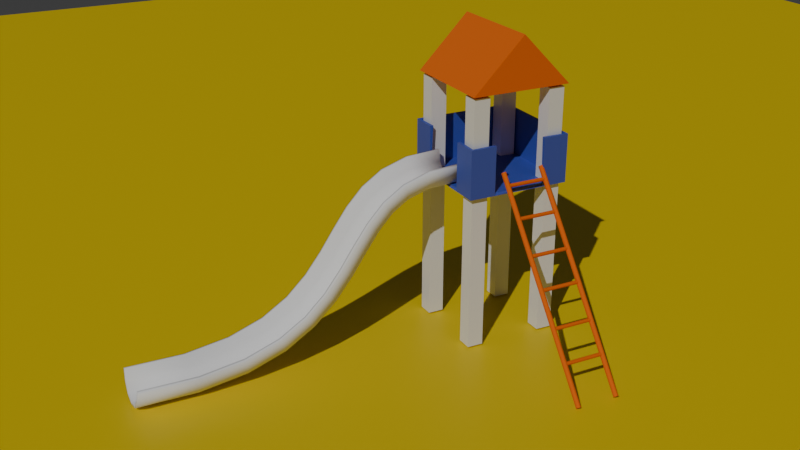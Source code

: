 # Source: Slide.blend  (saved by Blender 4.5.91; exported with 4.5.12 LTS)
import bpy
from mathutils import Matrix  # noqa: F401  (used for matrix-valued properties, if any)

bpy.ops.wm.read_factory_settings(use_empty=True)
scene = bpy.context.scene
scene.name = 'Scene'

# ---- collections
col_collection = bpy.data.collections.new('Collection'); scene.collection.children.link(col_collection)

# ---- materials (node trees are filled in below, after node groups)
mat_material_004 = bpy.data.materials.new('Material.004')
mat_material_003 = bpy.data.materials.new('Material.003')
mat_material_002 = bpy.data.materials.new('Material.002')
mat_material_001 = bpy.data.materials.new('Material.001')

# ---- material node trees
mat_material_004.use_nodes = True; mat_material_004.node_tree.nodes.clear()
_N = mat_material_004.node_tree.nodes; _L = mat_material_004.node_tree.links
n0 = _N.new('ShaderNodeBsdfPrincipled'); n0.name = 'Principled BSDF'; n0.location = (-200, 100)
n0.inputs[2].default_value = 0.314
n1 = _N.new('ShaderNodeOutputMaterial'); n1.name = 'Material Output'; n1.location = (200, 100)
_L.new(n0.outputs[0], n1.inputs[0])
n1.is_active_output = True
mat_material_003.use_nodes = True; mat_material_003.node_tree.nodes.clear()
_N = mat_material_003.node_tree.nodes; _L = mat_material_003.node_tree.links
n0 = _N.new('ShaderNodeBsdfPrincipled'); n0.name = 'Principled BSDF'; n0.location = (-200, 100)
n0.inputs[0].default_value = (0.04848, 0.08716, 0.45, 1.0)
n1 = _N.new('ShaderNodeOutputMaterial'); n1.name = 'Material Output'; n1.location = (200, 100)
_L.new(n0.outputs[0], n1.inputs[0])
n1.is_active_output = True
mat_material_002.use_nodes = True; mat_material_002.node_tree.nodes.clear()
_N = mat_material_002.node_tree.nodes; _L = mat_material_002.node_tree.links
n0 = _N.new('ShaderNodeBsdfPrincipled'); n0.name = 'Principled BSDF'; n0.location = (-200, 100)
n0.inputs[0].default_value = (0.8001, 0.1396, 0.001131, 1.0)
n0.inputs[2].default_value = 1.0
n1 = _N.new('ShaderNodeOutputMaterial'); n1.name = 'Material Output'; n1.location = (200, 100)
_L.new(n0.outputs[0], n1.inputs[0])
n1.is_active_output = True
mat_material_001.use_nodes = True; mat_material_001.node_tree.nodes.clear()
_N = mat_material_001.node_tree.nodes; _L = mat_material_001.node_tree.links
n0 = _N.new('ShaderNodeBsdfPrincipled'); n0.name = 'Principled BSDF'; n0.location = (-200, 100)
n0.inputs[0].default_value = (0.8012, 0.5864, 0.0, 1.0)
n1 = _N.new('ShaderNodeOutputMaterial'); n1.name = 'Material Output'; n1.location = (200, 100)
_L.new(n0.outputs[0], n1.inputs[0])
n1.is_active_output = True

# ---- world
world_world = bpy.data.worlds.new('World'); scene.world = world_world
world_world.use_nodes = True; world_world.node_tree.nodes.clear()
_N = world_world.node_tree.nodes; _L = world_world.node_tree.links
n0 = _N.new('ShaderNodeOutputWorld'); n0.name = 'World Output'; n0.location = (200, 100)
n1 = _N.new('ShaderNodeBackground'); n1.name = 'Background'; n1.location = (-200, 100)
n1.inputs[0].default_value = (0.05088, 0.05088, 0.05088, 1.0)
_L.new(n1.outputs[0], n0.inputs[0])
n0.is_active_output = True
world_world.color = (0.05088, 0.05088, 0.05088)
world_world.sun_shadow_jitter_overblur = 0.0

# ---- cameras
cam_camera = bpy.data.cameras.new('Camera')

# ---- lights
light_sun_001 = bpy.data.lights.new('Sun.001', 'SUN')
light_sun_001.energy = 2.0

# ---- meshes
me_cube = bpy.data.meshes.new('Cube')
me_cube.from_pydata([(1.0, 1.0, 24.24), (1.0, 1.0, -7.292), (1.0, -1.0, 24.24), (1.0, -1.0, -7.292), (-1.0, 1.0, 24.24), (-1.0, 1.0, -7.292), (-1.0, -1.0, 24.24), (-1.0, -1.0, -7.292), (11.0, 1.0, 24.24), (11.0, 1.0, -7.292), (11.0, -1.0, 24.24), (11.0, -1.0, -7.292), (9.0, 1.0, 24.24), (9.0, 1.0, -7.292), (9.0, -1.0, 24.24), (9.0, -1.0, -7.292), (1.0, 11.0, 24.24), (1.0, 11.0, -7.292), (1.0, 9.0, 24.24), (1.0, 9.0, -7.292), (-1.0, 11.0, 24.24), (-1.0, 11.0, -7.292), (-1.0, 9.0, 24.24), (-1.0, 9.0, -7.292), (11.0, 11.0, 24.24), (11.0, 11.0, -7.292), (11.0, 9.0, 24.24), (11.0, 9.0, -7.292), (9.0, 11.0, 24.24), (9.0, 11.0, -7.292), (9.0, 9.0, 24.24), (9.0, 9.0, -7.292)], [], [(0, 4, 6, 2), (3, 2, 6, 7), (7, 6, 4, 5), (5, 1, 3, 7), (1, 0, 2, 3), (5, 4, 0, 1), (8, 12, 14, 10), (11, 10, 14, 15), (15, 14, 12, 13), (13, 9, 11, 15), (9, 8, 10, 11), (13, 12, 8, 9), (16, 20, 22, 18), (19, 18, 22, 23), (23, 22, 20, 21), (21, 17, 19, 23), (17, 16, 18, 19), (21, 20, 16, 17), (24, 28, 30, 26), (27, 26, 30, 31), (31, 30, 28, 29), (29, 25, 27, 31), (25, 24, 26, 27), (29, 28, 24, 25)])
_uv = me_cube.uv_layers.new(name='UVMap')
_uv.uv.foreach_set('vector', [0.625, 0.5, 0.875, 0.5, 0.875, 0.75, 0.625, 0.75, 0.375, 0.75, 0.625, 0.75, 0.625, 1.0, 0.375, 1.0, 0.375, 0.0, 0.625, 0.0, 0.625, 0.25, 0.375, 0.25, 0.125, 0.5, 0.375, 0.5, 0.375, 0.75, 0.125, 0.75, 0.375, 0.5, 0.625, 0.5, 0.625, 0.75, 0.375, 0.75, 0.375, 0.25, 0.625, 0.25, 0.625, 0.5, 0.375, 0.5, 0.625, 0.5, 0.875, 0.5, 0.875, 0.75, 0.625, 0.75, 0.375, 0.75, 0.625, 0.75, 0.625, 1.0, 0.375, 1.0, 0.375, 0.0, 0.625, 0.0, 0.625, 0.25, 0.375, 0.25, 0.125, 0.5, 0.375, 0.5, 0.375, 0.75, 0.125, 0.75, 0.375, 0.5, 0.625, 0.5, 0.625, 0.75, 0.375, 0.75, 0.375, 0.25, 0.625, 0.25, 0.625, 0.5, 0.375, 0.5, 0.625, 0.5, 0.875, 0.5, 0.875, 0.75, 0.625, 0.75, 0.375, 0.75, 0.625, 0.75, 0.625, 1.0, 0.375, 1.0, 0.375, 0.0, 0.625, 0.0, 0.625, 0.25, 0.375, 0.25, 0.125, 0.5, 0.375, 0.5, 0.375, 0.75, 0.125, 0.75, 0.375, 0.5, 0.625, 0.5, 0.625, 0.75, 0.375, 0.75, 0.375, 0.25, 0.625, 0.25, 0.625, 0.5, 0.375, 0.5, 0.625, 0.5, 0.875, 0.5, 0.875, 0.75, 0.625, 0.75, 0.375, 0.75, 0.625, 0.75, 0.625, 1.0, 0.375, 1.0, 0.375, 0.0, 0.625, 0.0, 0.625, 0.25, 0.375, 0.25, 0.125, 0.5, 0.375, 0.5, 0.375, 0.75, 0.125, 0.75, 0.375, 0.5, 0.625, 0.5, 0.625, 0.75, 0.375, 0.75, 0.375, 0.25, 0.625, 0.25, 0.625, 0.5, 0.375, 0.5])
me_cube.materials.append(mat_material_004)
me_cube.use_mirror_vertex_groups = False
me_cube.update()
me_cube_001 = bpy.data.meshes.new('Cube.001')
me_cube_001.from_pydata([(-1.549, -1.549, 10.36), (-1.549, -1.549, 17.64), (-1.549, 11.55, 10.36), (-1.549, 11.55, 17.64), (11.55, -1.549, 10.36), (11.55, -1.549, 17.64), (11.55, 11.55, 10.36), (11.55, 11.55, 17.64), (8.274, 11.55, 10.36), (5.0, 11.55, 10.36), (1.726, 11.55, 10.36), (1.726, 11.55, 17.64), (5.0, 11.55, 17.64), (8.274, 11.55, 17.64), (1.726, -1.549, 10.36), (5.0, -1.549, 10.36), (8.274, -1.549, 10.36), (8.274, -1.549, 17.64), (1.726, -1.549, 17.64), (-1.549, 8.274, 10.36), (-1.549, 5.0, 10.36), (-1.549, 1.726, 10.36), (-1.549, 1.726, 17.64), (-1.549, 5.0, 17.64), (-1.549, 8.274, 17.64), (11.55, 1.726, 10.36), (11.55, 5.0, 10.36), (11.55, 8.274, 10.36), (11.55, 8.274, 17.64), (11.55, 1.726, 17.64), (1.726, 8.274, 10.36), (1.726, 5.0, 10.36), (1.726, 1.726, 10.36), (5.0, 8.274, 10.36), (5.0, 5.0, 10.36), (5.0, 1.726, 10.36), (8.274, 8.274, 10.36), (8.274, 5.0, 10.36), (8.274, 1.726, 10.36), (-1.301, -1.301, 10.6), (-1.245, -1.245, 17.64), (-1.301, 11.3, 10.6), (-1.245, 11.24, 17.64), (11.3, -1.301, 10.6), (11.24, -1.245, 17.64), (11.3, 11.3, 10.6), (11.24, 11.24, 17.64), (8.274, 11.24, 10.66), (5.0, 11.24, 10.66), (1.726, 11.24, 10.66), (1.726, 11.12, 17.64), (5.0, 11.12, 17.64), (8.274, 11.12, 17.64), (1.726, -1.357, 10.74), (5.0, -1.549, 10.79), (8.274, -1.357, 10.74), (8.274, -1.119, 17.64), (1.726, -1.119, 17.64), (-1.245, 8.274, 10.66), (-1.245, 5.0, 10.66), (-1.245, 1.726, 10.66), (-1.119, 1.726, 17.64), (-1.119, 5.0, 17.64), (-1.119, 8.274, 17.64), (11.36, 1.726, 10.74), (11.55, 5.0, 10.79), (11.36, 8.274, 10.74), (11.12, 8.274, 17.64), (11.12, 1.726, 17.64), (1.726, 8.274, 10.79), (1.726, 5.0, 10.79), (1.726, 1.726, 10.79), (5.0, 8.274, 10.79), (5.0, 5.0, 10.79), (5.0, 1.726, 10.79), (8.274, 8.274, 10.79), (8.274, 5.0, 10.79), (8.274, 1.726, 10.79)], [], [(19, 24, 3, 2), (8, 13, 7, 6), (25, 29, 5, 4), (14, 18, 1, 0), (38, 25, 4, 16), (21, 32, 14, 0), (32, 35, 15, 14), (35, 38, 16, 15), (4, 5, 17, 16), (2, 3, 11, 10), (10, 11, 12, 9), (9, 12, 13, 8), (9, 8, 36, 33), (33, 36, 37, 34), (34, 37, 38, 35), (10, 9, 33, 30), (30, 33, 34, 31), (31, 34, 35, 32), (2, 10, 30, 19), (19, 30, 31, 20), (20, 31, 32, 21), (8, 6, 27, 36), (36, 27, 26, 37), (37, 26, 25, 38), (6, 7, 28, 27), (0, 1, 22, 21), (21, 22, 23, 20), (20, 23, 24, 19), (58, 41, 42, 63), (47, 45, 46, 52), (64, 43, 44, 68), (53, 39, 40, 57), (77, 55, 43, 64), (60, 39, 53, 71), (71, 53, 54, 74), (74, 54, 55, 77), (43, 55, 56, 44), (41, 49, 50, 42), (49, 48, 51, 50), (48, 47, 52, 51), (48, 72, 75, 47), (72, 73, 76, 75), (73, 74, 77, 76), (49, 69, 72, 48), (69, 70, 73, 72), (70, 71, 74, 73), (41, 58, 69, 49), (58, 59, 70, 69), (59, 60, 71, 70), (47, 75, 66, 45), (75, 76, 65, 66), (76, 77, 64, 65), (45, 66, 67, 46), (39, 60, 61, 40), (60, 59, 62, 61), (59, 58, 63, 62), (3, 24, 63, 42), (7, 13, 52, 46), (5, 29, 68, 44), (1, 18, 57, 40), (11, 3, 42, 50), (12, 11, 50, 51), (13, 12, 51, 52), (14, 15, 54, 53), (15, 16, 55, 54), (17, 5, 44, 56), (16, 17, 56, 55), (18, 14, 53, 57), (22, 1, 40, 61), (23, 22, 61, 62), (24, 23, 62, 63), (25, 26, 65, 64), (26, 27, 66, 65), (28, 7, 46, 67), (27, 28, 67, 66), (29, 25, 64, 68)])
_uv = me_cube_001.uv_layers.new(name='UVMap')
_uv.uv.foreach_set('vector', [0.375, 0.1875, 0.625, 0.1875, 0.625, 0.25, 0.375, 0.25, 0.375, 0.4375, 0.625, 0.4375, 0.625, 0.5, 0.375, 0.5, 0.375, 0.6875, 0.625, 0.6875, 0.625, 0.75, 0.375, 0.75, 0.375, 0.9375, 0.625, 0.9375, 0.625, 1.0, 0.375, 1.0, 0.3125, 0.6875, 0.375, 0.6875, 0.375, 0.75, 0.3125, 0.75, 0.125, 0.6875, 0.1875, 0.6875, 0.1875, 0.75, 0.125, 0.75, 0.1875, 0.6875, 0.25, 0.6875, 0.25, 0.75, 0.1875, 0.75, 0.25, 0.6875, 0.3125, 0.6875, 0.3125, 0.75, 0.25, 0.75, 0.375, 0.75, 0.625, 0.75, 0.625, 0.8125, 0.375, 0.8125, 0.375, 0.25, 0.625, 0.25, 0.625, 0.3125, 0.375, 0.3125, 0.375, 0.3125, 0.625, 0.3125, 0.625, 0.375, 0.375, 0.375, 0.375, 0.375, 0.625, 0.375, 0.625, 0.4375, 0.375, 0.4375, 0.25, 0.5, 0.3125, 0.5, 0.3125, 0.5625, 0.25, 0.5625, 0.25, 0.5625, 0.3125, 0.5625, 0.3125, 0.625, 0.25, 0.625, 0.25, 0.625, 0.3125, 0.625, 0.3125, 0.6875, 0.25, 0.6875, 0.1875, 0.5, 0.25, 0.5, 0.25, 0.5625, 0.1875, 0.5625, 0.1875, 0.5625, 0.25, 0.5625, 0.25, 0.625, 0.1875, 0.625, 0.1875, 0.625, 0.25, 0.625, 0.25, 0.6875, 0.1875, 0.6875, 0.125, 0.5, 0.1875, 0.5, 0.1875, 0.5625, 0.125, 0.5625, 0.125, 0.5625, 0.1875, 0.5625, 0.1875, 0.625, 0.125, 0.625, 0.125, 0.625, 0.1875, 0.625, 0.1875, 0.6875, 0.125, 0.6875, 0.3125, 0.5, 0.375, 0.5, 0.375, 0.5625, 0.3125, 0.5625, 0.3125, 0.5625, 0.375, 0.5625, 0.375, 0.625, 0.3125, 0.625, 0.3125, 0.625, 0.375, 0.625, 0.375, 0.6875, 0.3125, 0.6875, 0.375, 0.5, 0.625, 0.5, 0.625, 0.5625, 0.375, 0.5625, 0.375, 0.0, 0.625, 0.0, 0.625, 0.0625, 0.375, 0.0625, 0.375, 0.0625, 0.625, 0.0625, 0.625, 0.125, 0.375, 0.125, 0.375, 0.125, 0.625, 0.125, 0.625, 0.1875, 0.375, 0.1875, 0.375, 0.1875, 0.375, 0.25, 0.625, 0.25, 0.625, 0.1875, 0.375, 0.4375, 0.375, 0.5, 0.625, 0.5, 0.625, 0.4375, 0.375, 0.6875, 0.375, 0.75, 0.625, 0.75, 0.625, 0.6875, 0.375, 0.9375, 0.375, 1.0, 0.625, 1.0, 0.625, 0.9375, 0.3125, 0.6875, 0.3125, 0.75, 0.375, 0.75, 0.375, 0.6875, 0.125, 0.6875, 0.125, 0.75, 0.1875, 0.75, 0.1875, 0.6875, 0.1875, 0.6875, 0.1875, 0.75, 0.25, 0.75, 0.25, 0.6875, 0.25, 0.6875, 0.25, 0.75, 0.3125, 0.75, 0.3125, 0.6875, 0.375, 0.75, 0.375, 0.8125, 0.625, 0.8125, 0.625, 0.75, 0.375, 0.25, 0.375, 0.3125, 0.625, 0.3125, 0.625, 0.25, 0.375, 0.3125, 0.375, 0.375, 0.625, 0.375, 0.625, 0.3125, 0.375, 0.375, 0.375, 0.4375, 0.625, 0.4375, 0.625, 0.375, 0.25, 0.5, 0.25, 0.5625, 0.3125, 0.5625, 0.3125, 0.5, 0.25, 0.5625, 0.25, 0.625, 0.3125, 0.625, 0.3125, 0.5625, 0.25, 0.625, 0.25, 0.6875, 0.3125, 0.6875, 0.3125, 0.625, 0.1875, 0.5, 0.1875, 0.5625, 0.25, 0.5625, 0.25, 0.5, 0.1875, 0.5625, 0.1875, 0.625, 0.25, 0.625, 0.25, 0.5625, 0.1875, 0.625, 0.1875, 0.6875, 0.25, 0.6875, 0.25, 0.625, 0.125, 0.5, 0.125, 0.5625, 0.1875, 0.5625, 0.1875, 0.5, 0.125, 0.5625, 0.125, 0.625, 0.1875, 0.625, 0.1875, 0.5625, 0.125, 0.625, 0.125, 0.6875, 0.1875, 0.6875, 0.1875, 0.625, 0.3125, 0.5, 0.3125, 0.5625, 0.375, 0.5625, 0.375, 0.5, 0.3125, 0.5625, 0.3125, 0.625, 0.375, 0.625, 0.375, 0.5625, 0.3125, 0.625, 0.3125, 0.6875, 0.375, 0.6875, 0.375, 0.625, 0.375, 0.5, 0.375, 0.5625, 0.625, 0.5625, 0.625, 0.5, 0.375, 0.0, 0.375, 0.0625, 0.625, 0.0625, 0.625, 0.0, 0.375, 0.0625, 0.375, 0.125, 0.625, 0.125, 0.625, 0.0625, 0.375, 0.125, 0.375, 0.1875, 0.625, 0.1875, 0.625, 0.125, 0.625, 0.25, 0.625, 0.1875, 0.625, 0.1875, 0.625, 0.25, 0.625, 0.5, 0.625, 0.4375, 0.625, 0.4375, 0.625, 0.5, 0.625, 0.75, 0.625, 0.6875, 0.625, 0.6875, 0.625, 0.75, 0.625, 1.0, 0.625, 0.9375, 0.625, 0.9375, 0.625, 1.0, 0.625, 0.3125, 0.625, 0.25, 0.625, 0.25, 0.625, 0.3125, 0.625, 0.375, 0.625, 0.3125, 0.625, 0.3125, 0.625, 0.375, 0.625, 0.4375, 0.625, 0.375, 0.625, 0.375, 0.625, 0.4375, 0.1875, 0.75, 0.25, 0.75, 0.25, 0.75, 0.1875, 0.75, 0.25, 0.75, 0.3125, 0.75, 0.3125, 0.75, 0.25, 0.75, 0.625, 0.8125, 0.625, 0.75, 0.625, 0.75, 0.625, 0.8125, 0.375, 0.8125, 0.625, 0.8125, 0.625, 0.8125, 0.375, 0.8125, 0.625, 0.9375, 0.375, 0.9375, 0.375, 0.9375, 0.625, 0.9375, 0.625, 0.0625, 0.625, 0.0, 0.625, 0.0, 0.625, 0.0625, 0.625, 0.125, 0.625, 0.0625, 0.625, 0.0625, 0.625, 0.125, 0.625, 0.1875, 0.625, 0.125, 0.625, 0.125, 0.625, 0.1875, 0.375, 0.6875, 0.375, 0.625, 0.375, 0.625, 0.375, 0.6875, 0.375, 0.625, 0.375, 0.5625, 0.375, 0.5625, 0.375, 0.625, 0.625, 0.5625, 0.625, 0.5, 0.625, 0.5, 0.625, 0.5625, 0.375, 0.5625, 0.625, 0.5625, 0.625, 0.5625, 0.375, 0.5625, 0.625, 0.6875, 0.375, 0.6875, 0.375, 0.6875, 0.625, 0.6875])
me_cube_001.materials.append(mat_material_003)
me_cube_001.update()
me_cube_002 = bpy.data.meshes.new('Cube.002')
me_cube_002.from_pydata([(-1.0, -1.0, -1.0), (-1.0, 1.0, -1.0), (0.0, 1.0, 1.0), (1.0, -1.0, -1.0), (0.0, -1.0, 1.0), (1.0, 1.0, -1.0)], [], [(0, 4, 2, 1), (1, 2, 5), (5, 2, 4, 3), (3, 4, 0), (1, 5, 3, 0)])
_uv = me_cube_002.uv_layers.new(name='UVMap')
_uv.uv.foreach_set('vector', [0.375, 0.0, 0.625, 0.0, 0.75, 0.375, 0.375, 0.25, 0.375, 0.25, 0.75, 0.375, 0.375, 0.5, 0.375, 0.5, 0.75, 0.375, 0.75, 0.875, 0.375, 0.75, 0.375, 0.75, 0.75, 0.875, 0.375, 1.0, 0.125, 0.5, 0.375, 0.5, 0.375, 0.75, 0.125, 0.75])
me_cube_002.materials.append(mat_material_002)
me_cube_002.update()
me_cylinder = bpy.data.meshes.new('Cylinder')
me_cylinder.from_pydata([(0.0, 0.2308, -10.15), (0.0, 0.2308, 10.15), (0.04502, 0.2263, -10.15), (0.04502, 0.2263, 10.15), (0.08831, 0.2132, -10.15), (0.08831, 0.2132, 10.15), (0.1282, 0.1919, -10.15), (0.1282, 0.1919, 10.15), (0.1632, 0.1632, -10.15), (0.1632, 0.1632, 10.15), (0.1919, 0.1282, -10.15), (0.1919, 0.1282, 10.15), (0.2132, 0.08831, -10.15), (0.2132, 0.08831, 10.15), (0.2263, 0.04502, -10.15), (0.2263, 0.04502, 10.15), (0.2308, 0.0, -10.15), (0.2308, 0.0, 10.15), (0.2263, -0.04502, -10.15), (0.2263, -0.04502, 10.15), (0.2132, -0.08831, -10.15), (0.2132, -0.08831, 10.15), (0.1919, -0.1282, -10.15), (0.1919, -0.1282, 10.15), (0.1632, -0.1632, -10.15), (0.1632, -0.1632, 10.15), (0.1282, -0.1919, -10.15), (0.1282, -0.1919, 10.15), (0.08831, -0.2132, -10.15), (0.08831, -0.2132, 10.15), (0.04502, -0.2263, -10.15), (0.04502, -0.2263, 10.15), (0.0, -0.2308, -10.15), (0.0, -0.2308, 10.15), (-0.04502, -0.2263, -10.15), (-0.04502, -0.2263, 10.15), (-0.08831, -0.2132, -10.15), (-0.08831, -0.2132, 10.15), (-0.1282, -0.1919, -10.15), (-0.1282, -0.1919, 10.15), (-0.1632, -0.1632, -10.15), (-0.1632, -0.1632, 10.15), (-0.1919, -0.1282, -10.15), (-0.1919, -0.1282, 10.15), (-0.2132, -0.08831, -10.15), (-0.2132, -0.08831, 10.15), (-0.2263, -0.04502, -10.15), (-0.2263, -0.04502, 10.15), (-0.2308, 0.0, -10.15), (-0.2308, 0.0, 10.15), (-0.2263, 0.04502, -10.15), (-0.2263, 0.04502, 10.15), (-0.2132, 0.08831, -10.15), (-0.2132, 0.08831, 10.15), (-0.1919, 0.1282, -10.15), (-0.1919, 0.1282, 10.15), (-0.1632, 0.1632, -10.15), (-0.1632, 0.1632, 10.15), (-0.1282, 0.1919, -10.15), (-0.1282, 0.1919, 10.15), (-0.08831, 0.2132, -10.15), (-0.08831, 0.2132, 10.15), (-0.04502, 0.2263, -10.15), (-0.04502, 0.2263, 10.15), (0.0, -4.364, -10.15), (0.0, -4.364, 10.15), (0.04502, -4.36, -10.15), (0.04502, -4.36, 10.15), (0.08831, -4.347, -10.15), (0.08831, -4.347, 10.15), (0.1282, -4.326, -10.15), (0.1282, -4.326, 10.15), (0.1632, -4.297, -10.15), (0.1632, -4.297, 10.15), (0.1919, -4.262, -10.15), (0.1919, -4.262, 10.15), (0.2132, -4.222, -10.15), (0.2132, -4.222, 10.15), (0.2263, -4.179, -10.15), (0.2263, -4.179, 10.15), (0.2308, -4.134, -10.15), (0.2308, -4.134, 10.15), (0.2263, -4.089, -10.15), (0.2263, -4.089, 10.15), (0.2132, -4.045, -10.15), (0.2132, -4.045, 10.15), (0.1919, -4.006, -10.15), (0.1919, -4.006, 10.15), (0.1632, -3.971, -10.15), (0.1632, -3.971, 10.15), (0.1282, -3.942, -10.15), (0.1282, -3.942, 10.15), (0.08831, -3.921, -10.15), (0.08831, -3.921, 10.15), (0.04502, -3.907, -10.15), (0.04502, -3.907, 10.15), (0.0, -3.903, -10.15), (0.0, -3.903, 10.15), (-0.04502, -3.907, -10.15), (-0.04502, -3.907, 10.15), (-0.08831, -3.921, -10.15), (-0.08831, -3.921, 10.15), (-0.1282, -3.942, -10.15), (-0.1282, -3.942, 10.15), (-0.1632, -3.971, -10.15), (-0.1632, -3.971, 10.15), (-0.1919, -4.006, -10.15), (-0.1919, -4.006, 10.15), (-0.2132, -4.045, -10.15), (-0.2132, -4.045, 10.15), (-0.2263, -4.089, -10.15), (-0.2263, -4.089, 10.15), (-0.2308, -4.134, -10.15), (-0.2308, -4.134, 10.15), (-0.2263, -4.179, -10.15), (-0.2263, -4.179, 10.15), (-0.2132, -4.222, -10.15), (-0.2132, -4.222, 10.15), (-0.1919, -4.262, -10.15), (-0.1919, -4.262, 10.15), (-0.1632, -4.297, -10.15), (-0.1632, -4.297, 10.15), (-0.1282, -4.326, -10.15), (-0.1282, -4.326, 10.15), (-0.08831, -4.347, -10.15), (-0.08831, -4.347, 10.15), (-0.04502, -4.36, -10.15), (-0.04502, -4.36, 10.15)], [], [(0, 1, 3, 2), (2, 3, 5, 4), (4, 5, 7, 6), (6, 7, 9, 8), (8, 9, 11, 10), (10, 11, 13, 12), (12, 13, 15, 14), (14, 15, 17, 16), (16, 17, 19, 18), (18, 19, 21, 20), (20, 21, 23, 22), (22, 23, 25, 24), (24, 25, 27, 26), (26, 27, 29, 28), (28, 29, 31, 30), (30, 31, 33, 32), (32, 33, 35, 34), (34, 35, 37, 36), (36, 37, 39, 38), (38, 39, 41, 40), (40, 41, 43, 42), (42, 43, 45, 44), (44, 45, 47, 46), (46, 47, 49, 48), (48, 49, 51, 50), (50, 51, 53, 52), (52, 53, 55, 54), (54, 55, 57, 56), (56, 57, 59, 58), (58, 59, 61, 60), (3, 1, 63, 61, 59, 57, 55, 53, 51, 49, 47, 45, 43, 41, 39, 37, 35, 33, 31, 29, 27, 25, 23, 21, 19, 17, 15, 13, 11, 9, 7, 5), (60, 61, 63, 62), (62, 63, 1, 0), (0, 2, 4, 6, 8, 10, 12, 14, 16, 18, 20, 22, 24, 26, 28, 30, 32, 34, 36, 38, 40, 42, 44, 46, 48, 50, 52, 54, 56, 58, 60, 62), (64, 66, 67, 65), (66, 68, 69, 67), (68, 70, 71, 69), (70, 72, 73, 71), (72, 74, 75, 73), (74, 76, 77, 75), (76, 78, 79, 77), (78, 80, 81, 79), (80, 82, 83, 81), (82, 84, 85, 83), (84, 86, 87, 85), (86, 88, 89, 87), (88, 90, 91, 89), (90, 92, 93, 91), (92, 94, 95, 93), (94, 96, 97, 95), (96, 98, 99, 97), (98, 100, 101, 99), (100, 102, 103, 101), (102, 104, 105, 103), (104, 106, 107, 105), (106, 108, 109, 107), (108, 110, 111, 109), (110, 112, 113, 111), (112, 114, 115, 113), (114, 116, 117, 115), (116, 118, 119, 117), (118, 120, 121, 119), (120, 122, 123, 121), (122, 124, 125, 123), (67, 69, 71, 73, 75, 77, 79, 81, 83, 85, 87, 89, 91, 93, 95, 97, 99, 101, 103, 105, 107, 109, 111, 113, 115, 117, 119, 121, 123, 125, 127, 65), (124, 126, 127, 125), (126, 64, 65, 127), (64, 126, 124, 122, 120, 118, 116, 114, 112, 110, 108, 106, 104, 102, 100, 98, 96, 94, 92, 90, 88, 86, 84, 82, 80, 78, 76, 74, 72, 70, 68, 66)])
_uv = me_cylinder.uv_layers.new(name='UVMap')
_uv.uv.foreach_set('vector', [1.0, 0.5, 1.0, 1.0, 0.9688, 1.0, 0.9688, 0.5, 0.9688, 0.5, 0.9688, 1.0, 0.9375, 1.0, 0.9375, 0.5, 0.9375, 0.5, 0.9375, 1.0, 0.9062, 1.0, 0.9062, 0.5, 0.9062, 0.5, 0.9062, 1.0, 0.875, 1.0, 0.875, 0.5, 0.875, 0.5, 0.875, 1.0, 0.8438, 1.0, 0.8438, 0.5, 0.8438, 0.5, 0.8438, 1.0, 0.8125, 1.0, 0.8125, 0.5, 0.8125, 0.5, 0.8125, 1.0, 0.7812, 1.0, 0.7812, 0.5, 0.7812, 0.5, 0.7812, 1.0, 0.75, 1.0, 0.75, 0.5, 0.75, 0.5, 0.75, 1.0, 0.7188, 1.0, 0.7188, 0.5, 0.7188, 0.5, 0.7188, 1.0, 0.6875, 1.0, 0.6875, 0.5, 0.6875, 0.5, 0.6875, 1.0, 0.6562, 1.0, 0.6562, 0.5, 0.6562, 0.5, 0.6562, 1.0, 0.625, 1.0, 0.625, 0.5, 0.625, 0.5, 0.625, 1.0, 0.5938, 1.0, 0.5938, 0.5, 0.5938, 0.5, 0.5938, 1.0, 0.5625, 1.0, 0.5625, 0.5, 0.5625, 0.5, 0.5625, 1.0, 0.5312, 1.0, 0.5312, 0.5, 0.5312, 0.5, 0.5312, 1.0, 0.5, 1.0, 0.5, 0.5, 0.5, 0.5, 0.5, 1.0, 0.4688, 1.0, 0.4688, 0.5, 0.4688, 0.5, 0.4688, 1.0, 0.4375, 1.0, 0.4375, 0.5, 0.4375, 0.5, 0.4375, 1.0, 0.4062, 1.0, 0.4062, 0.5, 0.4062, 0.5, 0.4062, 1.0, 0.375, 1.0, 0.375, 0.5, 0.375, 0.5, 0.375, 1.0, 0.3438, 1.0, 0.3438, 0.5, 0.3438, 0.5, 0.3438, 1.0, 0.3125, 1.0, 0.3125, 0.5, 0.3125, 0.5, 0.3125, 1.0, 0.2812, 1.0, 0.2812, 0.5, 0.2812, 0.5, 0.2812, 1.0, 0.25, 1.0, 0.25, 0.5, 0.25, 0.5, 0.25, 1.0, 0.2188, 1.0, 0.2188, 0.5, 0.2188, 0.5, 0.2188, 1.0, 0.1875, 1.0, 0.1875, 0.5, 0.1875, 0.5, 0.1875, 1.0, 0.1562, 1.0, 0.1562, 0.5, 0.1562, 0.5, 0.1562, 1.0, 0.125, 1.0, 0.125, 0.5, 0.125, 0.5, 0.125, 1.0, 0.09375, 1.0, 0.09375, 0.5, 0.09375, 0.5, 0.09375, 1.0, 0.0625, 1.0, 0.0625, 0.5, 0.2968, 0.4854, 0.25, 0.49, 0.2032, 0.4854, 0.1582, 0.4717, 0.1167, 0.4496, 0.08029, 0.4197, 0.05045, 0.3833, 0.02827, 0.3418, 0.01461, 0.2968, 0.01, 0.25, 0.01461, 0.2032, 0.02827, 0.1582, 0.05045, 0.1167, 0.08029, 0.08029, 0.1167, 0.05045, 0.1582, 0.02827, 0.2032, 0.01461, 0.25, 0.01, 0.2968, 0.01461, 0.3418, 0.02827, 0.3833, 0.05045, 0.4197, 0.08029, 0.4496, 0.1167, 0.4717, 0.1582, 0.4854, 0.2032, 0.49, 0.25, 0.4854, 0.2968, 0.4717, 0.3418, 0.4496, 0.3833, 0.4197, 0.4197, 0.3833, 0.4496, 0.3418, 0.4717, 0.0625, 0.5, 0.0625, 1.0, 0.03125, 1.0, 0.03125, 0.5, 0.03125, 0.5, 0.03125, 1.0, 0.0, 1.0, 0.0, 0.5, 0.75, 0.49, 0.7968, 0.4854, 0.8418, 0.4717, 0.8833, 0.4496, 0.9197, 0.4197, 0.9496, 0.3833, 0.9717, 0.3418, 0.9854, 0.2968, 0.99, 0.25, 0.9854, 0.2032, 0.9717, 0.1582, 0.9496, 0.1167, 0.9197, 0.08029, 0.8833, 0.05045, 0.8418, 0.02827, 0.7968, 0.01461, 0.75, 0.01, 0.7032, 0.01461, 0.6582, 0.02827, 0.6167, 0.05045, 0.5803, 0.08029, 0.5504, 0.1167, 0.5283, 0.1582, 0.5146, 0.2032, 0.51, 0.25, 0.5146, 0.2968, 0.5283, 0.3418, 0.5504, 0.3833, 0.5803, 0.4197, 0.6167, 0.4496, 0.6582, 0.4717, 0.7032, 0.4854, 1.0, 0.5, 0.9688, 0.5, 0.9688, 1.0, 1.0, 1.0, 0.9688, 0.5, 0.9375, 0.5, 0.9375, 1.0, 0.9688, 1.0, 0.9375, 0.5, 0.9062, 0.5, 0.9062, 1.0, 0.9375, 1.0, 0.9062, 0.5, 0.875, 0.5, 0.875, 1.0, 0.9062, 1.0, 0.875, 0.5, 0.8438, 0.5, 0.8438, 1.0, 0.875, 1.0, 0.8438, 0.5, 0.8125, 0.5, 0.8125, 1.0, 0.8438, 1.0, 0.8125, 0.5, 0.7812, 0.5, 0.7812, 1.0, 0.8125, 1.0, 0.7812, 0.5, 0.75, 0.5, 0.75, 1.0, 0.7812, 1.0, 0.75, 0.5, 0.7188, 0.5, 0.7188, 1.0, 0.75, 1.0, 0.7188, 0.5, 0.6875, 0.5, 0.6875, 1.0, 0.7188, 1.0, 0.6875, 0.5, 0.6562, 0.5, 0.6562, 1.0, 0.6875, 1.0, 0.6562, 0.5, 0.625, 0.5, 0.625, 1.0, 0.6562, 1.0, 0.625, 0.5, 0.5938, 0.5, 0.5938, 1.0, 0.625, 1.0, 0.5938, 0.5, 0.5625, 0.5, 0.5625, 1.0, 0.5938, 1.0, 0.5625, 0.5, 0.5312, 0.5, 0.5312, 1.0, 0.5625, 1.0, 0.5312, 0.5, 0.5, 0.5, 0.5, 1.0, 0.5312, 1.0, 0.5, 0.5, 0.4688, 0.5, 0.4688, 1.0, 0.5, 1.0, 0.4688, 0.5, 0.4375, 0.5, 0.4375, 1.0, 0.4688, 1.0, 0.4375, 0.5, 0.4062, 0.5, 0.4062, 1.0, 0.4375, 1.0, 0.4062, 0.5, 0.375, 0.5, 0.375, 1.0, 0.4062, 1.0, 0.375, 0.5, 0.3438, 0.5, 0.3438, 1.0, 0.375, 1.0, 0.3438, 0.5, 0.3125, 0.5, 0.3125, 1.0, 0.3438, 1.0, 0.3125, 0.5, 0.2812, 0.5, 0.2812, 1.0, 0.3125, 1.0, 0.2812, 0.5, 0.25, 0.5, 0.25, 1.0, 0.2812, 1.0, 0.25, 0.5, 0.2188, 0.5, 0.2188, 1.0, 0.25, 1.0, 0.2188, 0.5, 0.1875, 0.5, 0.1875, 1.0, 0.2188, 1.0, 0.1875, 0.5, 0.1562, 0.5, 0.1562, 1.0, 0.1875, 1.0, 0.1562, 0.5, 0.125, 0.5, 0.125, 1.0, 0.1562, 1.0, 0.125, 0.5, 0.09375, 0.5, 0.09375, 1.0, 0.125, 1.0, 0.09375, 0.5, 0.0625, 0.5, 0.0625, 1.0, 0.09375, 1.0, 0.2968, 0.4854, 0.3418, 0.4717, 0.3833, 0.4496, 0.4197, 0.4197, 0.4496, 0.3833, 0.4717, 0.3418, 0.4854, 0.2968, 0.49, 0.25, 0.4854, 0.2032, 0.4717, 0.1582, 0.4496, 0.1167, 0.4197, 0.08029, 0.3833, 0.05045, 0.3418, 0.02827, 0.2968, 0.01461, 0.25, 0.01, 0.2032, 0.01461, 0.1582, 0.02827, 0.1167, 0.05045, 0.08029, 0.08029, 0.05045, 0.1167, 0.02827, 0.1582, 0.01461, 0.2032, 0.01, 0.25, 0.01461, 0.2968, 0.02827, 0.3418, 0.05045, 0.3833, 0.08029, 0.4197, 0.1167, 0.4496, 0.1582, 0.4717, 0.2032, 0.4854, 0.25, 0.49, 0.0625, 0.5, 0.03125, 0.5, 0.03125, 1.0, 0.0625, 1.0, 0.03125, 0.5, 0.0, 0.5, 0.0, 1.0, 0.03125, 1.0, 0.75, 0.49, 0.7032, 0.4854, 0.6582, 0.4717, 0.6167, 0.4496, 0.5803, 0.4197, 0.5504, 0.3833, 0.5283, 0.3418, 0.5146, 0.2968, 0.51, 0.25, 0.5146, 0.2032, 0.5283, 0.1582, 0.5504, 0.1167, 0.5803, 0.08029, 0.6167, 0.05045, 0.6582, 0.02827, 0.7032, 0.01461, 0.75, 0.01, 0.7968, 0.01461, 0.8418, 0.02827, 0.8833, 0.05045, 0.9197, 0.08029, 0.9496, 0.1167, 0.9717, 0.1582, 0.9854, 0.2032, 0.99, 0.25, 0.9854, 0.2968, 0.9717, 0.3418, 0.9496, 0.3833, 0.9197, 0.4197, 0.8833, 0.4496, 0.8418, 0.4717, 0.7968, 0.4854])
me_cylinder.materials.append(mat_material_002)
me_cylinder.update()
me_cylinder_001 = bpy.data.meshes.new('Cylinder.001')
me_cylinder_001.from_pydata([(0.0, 0.2308, -10.15), (0.0, 0.2308, 10.15), (0.04502, 0.2263, -10.15), (0.04502, 0.2263, 10.15), (0.08831, 0.2132, -10.15), (0.08831, 0.2132, 10.15), (0.1282, 0.1919, -10.15), (0.1282, 0.1919, 10.15), (0.1632, 0.1632, -10.15), (0.1632, 0.1632, 10.15), (0.1919, 0.1282, -10.15), (0.1919, 0.1282, 10.15), (0.2132, 0.08831, -10.15), (0.2132, 0.08831, 10.15), (0.2263, 0.04502, -10.15), (0.2263, 0.04502, 10.15), (0.2308, 0.0, -10.15), (0.2308, 0.0, 10.15), (0.2263, -0.04502, -10.15), (0.2263, -0.04502, 10.15), (0.2132, -0.08831, -10.15), (0.2132, -0.08831, 10.15), (0.1919, -0.1282, -10.15), (0.1919, -0.1282, 10.15), (0.1632, -0.1632, -10.15), (0.1632, -0.1632, 10.15), (0.1282, -0.1919, -10.15), (0.1282, -0.1919, 10.15), (0.08831, -0.2132, -10.15), (0.08831, -0.2132, 10.15), (0.04502, -0.2263, -10.15), (0.04502, -0.2263, 10.15), (0.0, -0.2308, -10.15), (0.0, -0.2308, 10.15), (-0.04502, -0.2263, -10.15), (-0.04502, -0.2263, 10.15), (-0.08831, -0.2132, -10.15), (-0.08831, -0.2132, 10.15), (-0.1282, -0.1919, -10.15), (-0.1282, -0.1919, 10.15), (-0.1632, -0.1632, -10.15), (-0.1632, -0.1632, 10.15), (-0.1919, -0.1282, -10.15), (-0.1919, -0.1282, 10.15), (-0.2132, -0.08831, -10.15), (-0.2132, -0.08831, 10.15), (-0.2263, -0.04502, -10.15), (-0.2263, -0.04502, 10.15), (-0.2308, 0.0, -10.15), (-0.2308, 0.0, 10.15), (-0.2263, 0.04502, -10.15), (-0.2263, 0.04502, 10.15), (-0.2132, 0.08831, -10.15), (-0.2132, 0.08831, 10.15), (-0.1919, 0.1282, -10.15), (-0.1919, 0.1282, 10.15), (-0.1632, 0.1632, -10.15), (-0.1632, 0.1632, 10.15), (-0.1282, 0.1919, -10.15), (-0.1282, 0.1919, 10.15), (-0.08831, 0.2132, -10.15), (-0.08831, 0.2132, 10.15), (-0.04502, 0.2263, -10.15), (-0.04502, 0.2263, 10.15), (0.0, -4.364, -10.15), (0.0, -4.364, 10.15), (0.04502, -4.36, -10.15), (0.04502, -4.36, 10.15), (0.08831, -4.347, -10.15), (0.08831, -4.347, 10.15), (0.1282, -4.326, -10.15), (0.1282, -4.326, 10.15), (0.1632, -4.297, -10.15), (0.1632, -4.297, 10.15), (0.1919, -4.262, -10.15), (0.1919, -4.262, 10.15), (0.2132, -4.222, -10.15), (0.2132, -4.222, 10.15), (0.2263, -4.179, -10.15), (0.2263, -4.179, 10.15), (0.2308, -4.134, -10.15), (0.2308, -4.134, 10.15), (0.2263, -4.089, -10.15), (0.2263, -4.089, 10.15), (0.2132, -4.045, -10.15), (0.2132, -4.045, 10.15), (0.1919, -4.006, -10.15), (0.1919, -4.006, 10.15), (0.1632, -3.971, -10.15), (0.1632, -3.971, 10.15), (0.1282, -3.942, -10.15), (0.1282, -3.942, 10.15), (0.08831, -3.921, -10.15), (0.08831, -3.921, 10.15), (0.04502, -3.907, -10.15), (0.04502, -3.907, 10.15), (0.0, -3.903, -10.15), (0.0, -3.903, 10.15), (-0.04502, -3.907, -10.15), (-0.04502, -3.907, 10.15), (-0.08831, -3.921, -10.15), (-0.08831, -3.921, 10.15), (-0.1282, -3.942, -10.15), (-0.1282, -3.942, 10.15), (-0.1632, -3.971, -10.15), (-0.1632, -3.971, 10.15), (-0.1919, -4.006, -10.15), (-0.1919, -4.006, 10.15), (-0.2132, -4.045, -10.15), (-0.2132, -4.045, 10.15), (-0.2263, -4.089, -10.15), (-0.2263, -4.089, 10.15), (-0.2308, -4.134, -10.15), (-0.2308, -4.134, 10.15), (-0.2263, -4.179, -10.15), (-0.2263, -4.179, 10.15), (-0.2132, -4.222, -10.15), (-0.2132, -4.222, 10.15), (-0.1919, -4.262, -10.15), (-0.1919, -4.262, 10.15), (-0.1632, -4.297, -10.15), (-0.1632, -4.297, 10.15), (-0.1282, -4.326, -10.15), (-0.1282, -4.326, 10.15), (-0.08831, -4.347, -10.15), (-0.08831, -4.347, 10.15), (-0.04502, -4.36, -10.15), (-0.04502, -4.36, 10.15), (0.0, -8.5, -10.15), (0.0, -8.5, 10.15), (0.04502, -8.505, -10.15), (0.04502, -8.505, 10.15), (0.08831, -8.518, -10.15), (0.08831, -8.518, 10.15), (0.1282, -8.539, -10.15), (0.1282, -8.539, 10.15), (0.1632, -8.568, -10.15), (0.1632, -8.568, 10.15), (0.1919, -8.603, -10.15), (0.1919, -8.603, 10.15), (0.2132, -8.643, -10.15), (0.2132, -8.643, 10.15), (0.2263, -8.686, -10.15), (0.2263, -8.686, 10.15), (0.2308, -8.731, -10.15), (0.2308, -8.731, 10.15), (0.2263, -8.776, -10.15), (0.2263, -8.776, 10.15), (0.2132, -8.819, -10.15), (0.2132, -8.819, 10.15), (0.1919, -8.859, -10.15), (0.1919, -8.859, 10.15), (0.1632, -8.894, -10.15), (0.1632, -8.894, 10.15), (0.1282, -8.923, -10.15), (0.1282, -8.923, 10.15), (0.08831, -8.944, -10.15), (0.08831, -8.944, 10.15), (0.04502, -8.957, -10.15), (0.04502, -8.957, 10.15), (0.0, -8.962, -10.15), (0.0, -8.962, 10.15), (-0.04502, -8.957, -10.15), (-0.04502, -8.957, 10.15), (-0.08831, -8.944, -10.15), (-0.08831, -8.944, 10.15), (-0.1282, -8.923, -10.15), (-0.1282, -8.923, 10.15), (-0.1632, -8.894, -10.15), (-0.1632, -8.894, 10.15), (-0.1919, -8.859, -10.15), (-0.1919, -8.859, 10.15), (-0.2132, -8.819, -10.15), (-0.2132, -8.819, 10.15), (-0.2263, -8.776, -10.15), (-0.2263, -8.776, 10.15), (-0.2308, -8.731, -10.15), (-0.2308, -8.731, 10.15), (-0.2263, -8.686, -10.15), (-0.2263, -8.686, 10.15), (-0.2132, -8.643, -10.15), (-0.2132, -8.643, 10.15), (-0.1919, -8.603, -10.15), (-0.1919, -8.603, 10.15), (-0.1632, -8.568, -10.15), (-0.1632, -8.568, 10.15), (-0.1282, -8.539, -10.15), (-0.1282, -8.539, 10.15), (-0.08831, -8.518, -10.15), (-0.08831, -8.518, 10.15), (-0.04502, -8.505, -10.15), (-0.04502, -8.505, 10.15), (0.0, -13.1, -10.15), (0.0, -13.1, 10.15), (0.04502, -13.09, -10.15), (0.04502, -13.09, 10.15), (0.08831, -13.08, -10.15), (0.08831, -13.08, 10.15), (0.1282, -13.06, -10.15), (0.1282, -13.06, 10.15), (0.1632, -13.03, -10.15), (0.1632, -13.03, 10.15), (0.1919, -12.99, -10.15), (0.1919, -12.99, 10.15), (0.2132, -12.95, -10.15), (0.2132, -12.95, 10.15), (0.2263, -12.91, -10.15), (0.2263, -12.91, 10.15), (0.2308, -12.86, -10.15), (0.2308, -12.86, 10.15), (0.2263, -12.82, -10.15), (0.2263, -12.82, 10.15), (0.2132, -12.78, -10.15), (0.2132, -12.78, 10.15), (0.1919, -12.74, -10.15), (0.1919, -12.74, 10.15), (0.1632, -12.7, -10.15), (0.1632, -12.7, 10.15), (0.1282, -12.67, -10.15), (0.1282, -12.67, 10.15), (0.08831, -12.65, -10.15), (0.08831, -12.65, 10.15), (0.04502, -12.64, -10.15), (0.04502, -12.64, 10.15), (0.0, -12.63, -10.15), (0.0, -12.63, 10.15), (-0.04502, -12.64, -10.15), (-0.04502, -12.64, 10.15), (-0.08831, -12.65, -10.15), (-0.08831, -12.65, 10.15), (-0.1282, -12.67, -10.15), (-0.1282, -12.67, 10.15), (-0.1632, -12.7, -10.15), (-0.1632, -12.7, 10.15), (-0.1919, -12.74, -10.15), (-0.1919, -12.74, 10.15), (-0.2132, -12.78, -10.15), (-0.2132, -12.78, 10.15), (-0.2263, -12.82, -10.15), (-0.2263, -12.82, 10.15), (-0.2308, -12.86, -10.15), (-0.2308, -12.86, 10.15), (-0.2263, -12.91, -10.15), (-0.2263, -12.91, 10.15), (-0.2132, -12.95, -10.15), (-0.2132, -12.95, 10.15), (-0.1919, -12.99, -10.15), (-0.1919, -12.99, 10.15), (-0.1632, -13.03, -10.15), (-0.1632, -13.03, 10.15), (-0.1282, -13.06, -10.15), (-0.1282, -13.06, 10.15), (-0.08831, -13.08, -10.15), (-0.08831, -13.08, 10.15), (-0.04502, -13.09, -10.15), (-0.04502, -13.09, 10.15), (0.0, -17.23, -10.15), (0.0, -17.23, 10.15), (0.04502, -17.24, -10.15), (0.04502, -17.24, 10.15), (0.08831, -17.25, -10.15), (0.08831, -17.25, 10.15), (0.1282, -17.27, -10.15), (0.1282, -17.27, 10.15), (0.1632, -17.3, -10.15), (0.1632, -17.3, 10.15), (0.1919, -17.33, -10.15), (0.1919, -17.33, 10.15), (0.2132, -17.37, -10.15), (0.2132, -17.37, 10.15), (0.2263, -17.42, -10.15), (0.2263, -17.42, 10.15), (0.2308, -17.46, -10.15), (0.2308, -17.46, 10.15), (0.2263, -17.51, -10.15), (0.2263, -17.51, 10.15), (0.2132, -17.55, -10.15), (0.2132, -17.55, 10.15), (0.1919, -17.59, -10.15), (0.1919, -17.59, 10.15), (0.1632, -17.63, -10.15), (0.1632, -17.63, 10.15), (0.1282, -17.65, -10.15), (0.1282, -17.65, 10.15), (0.08831, -17.68, -10.15), (0.08831, -17.68, 10.15), (0.04502, -17.69, -10.15), (0.04502, -17.69, 10.15), (0.0, -17.69, -10.15), (0.0, -17.69, 10.15), (-0.04502, -17.69, -10.15), (-0.04502, -17.69, 10.15), (-0.08831, -17.68, -10.15), (-0.08831, -17.68, 10.15), (-0.1282, -17.65, -10.15), (-0.1282, -17.65, 10.15), (-0.1632, -17.63, -10.15), (-0.1632, -17.63, 10.15), (-0.1919, -17.59, -10.15), (-0.1919, -17.59, 10.15), (-0.2132, -17.55, -10.15), (-0.2132, -17.55, 10.15), (-0.2263, -17.51, -10.15), (-0.2263, -17.51, 10.15), (-0.2308, -17.46, -10.15), (-0.2308, -17.46, 10.15), (-0.2263, -17.42, -10.15), (-0.2263, -17.42, 10.15), (-0.2132, -17.37, -10.15), (-0.2132, -17.37, 10.15), (-0.1919, -17.33, -10.15), (-0.1919, -17.33, 10.15), (-0.1632, -17.3, -10.15), (-0.1632, -17.3, 10.15), (-0.1282, -17.27, -10.15), (-0.1282, -17.27, 10.15), (-0.08831, -17.25, -10.15), (-0.08831, -17.25, 10.15), (-0.04502, -17.24, -10.15), (-0.04502, -17.24, 10.15), (0.0, -21.83, -10.15), (0.0, -21.83, 10.15), (0.04502, -21.82, -10.15), (0.04502, -21.82, 10.15), (0.08831, -21.81, -10.15), (0.08831, -21.81, 10.15), (0.1282, -21.79, -10.15), (0.1282, -21.79, 10.15), (0.1632, -21.76, -10.15), (0.1632, -21.76, 10.15), (0.1919, -21.72, -10.15), (0.1919, -21.72, 10.15), (0.2132, -21.68, -10.15), (0.2132, -21.68, 10.15), (0.2263, -21.64, -10.15), (0.2263, -21.64, 10.15), (0.2308, -21.6, -10.15), (0.2308, -21.6, 10.15), (0.2263, -21.55, -10.15), (0.2263, -21.55, 10.15), (0.2132, -21.51, -10.15), (0.2132, -21.51, 10.15), (0.1919, -21.47, -10.15), (0.1919, -21.47, 10.15), (0.1632, -21.43, -10.15), (0.1632, -21.43, 10.15), (0.1282, -21.4, -10.15), (0.1282, -21.4, 10.15), (0.08831, -21.38, -10.15), (0.08831, -21.38, 10.15), (0.04502, -21.37, -10.15), (0.04502, -21.37, 10.15), (0.0, -21.36, -10.15), (0.0, -21.36, 10.15), (-0.04502, -21.37, -10.15), (-0.04502, -21.37, 10.15), (-0.08831, -21.38, -10.15), (-0.08831, -21.38, 10.15), (-0.1282, -21.4, -10.15), (-0.1282, -21.4, 10.15), (-0.1632, -21.43, -10.15), (-0.1632, -21.43, 10.15), (-0.1919, -21.47, -10.15), (-0.1919, -21.47, 10.15), (-0.2132, -21.51, -10.15), (-0.2132, -21.51, 10.15), (-0.2263, -21.55, -10.15), (-0.2263, -21.55, 10.15), (-0.2308, -21.6, -10.15), (-0.2308, -21.6, 10.15), (-0.2263, -21.64, -10.15), (-0.2263, -21.64, 10.15), (-0.2132, -21.68, -10.15), (-0.2132, -21.68, 10.15), (-0.1919, -21.72, -10.15), (-0.1919, -21.72, 10.15), (-0.1632, -21.76, -10.15), (-0.1632, -21.76, 10.15), (-0.1282, -21.79, -10.15), (-0.1282, -21.79, 10.15), (-0.08831, -21.81, -10.15), (-0.08831, -21.81, 10.15), (-0.04502, -21.82, -10.15), (-0.04502, -21.82, 10.15)], [], [(0, 1, 3, 2), (2, 3, 5, 4), (4, 5, 7, 6), (6, 7, 9, 8), (8, 9, 11, 10), (10, 11, 13, 12), (12, 13, 15, 14), (14, 15, 17, 16), (16, 17, 19, 18), (18, 19, 21, 20), (20, 21, 23, 22), (22, 23, 25, 24), (24, 25, 27, 26), (26, 27, 29, 28), (28, 29, 31, 30), (30, 31, 33, 32), (32, 33, 35, 34), (34, 35, 37, 36), (36, 37, 39, 38), (38, 39, 41, 40), (40, 41, 43, 42), (42, 43, 45, 44), (44, 45, 47, 46), (46, 47, 49, 48), (48, 49, 51, 50), (50, 51, 53, 52), (52, 53, 55, 54), (54, 55, 57, 56), (56, 57, 59, 58), (58, 59, 61, 60), (3, 1, 63, 61, 59, 57, 55, 53, 51, 49, 47, 45, 43, 41, 39, 37, 35, 33, 31, 29, 27, 25, 23, 21, 19, 17, 15, 13, 11, 9, 7, 5), (60, 61, 63, 62), (62, 63, 1, 0), (0, 2, 4, 6, 8, 10, 12, 14, 16, 18, 20, 22, 24, 26, 28, 30, 32, 34, 36, 38, 40, 42, 44, 46, 48, 50, 52, 54, 56, 58, 60, 62), (64, 66, 67, 65), (66, 68, 69, 67), (68, 70, 71, 69), (70, 72, 73, 71), (72, 74, 75, 73), (74, 76, 77, 75), (76, 78, 79, 77), (78, 80, 81, 79), (80, 82, 83, 81), (82, 84, 85, 83), (84, 86, 87, 85), (86, 88, 89, 87), (88, 90, 91, 89), (90, 92, 93, 91), (92, 94, 95, 93), (94, 96, 97, 95), (96, 98, 99, 97), (98, 100, 101, 99), (100, 102, 103, 101), (102, 104, 105, 103), (104, 106, 107, 105), (106, 108, 109, 107), (108, 110, 111, 109), (110, 112, 113, 111), (112, 114, 115, 113), (114, 116, 117, 115), (116, 118, 119, 117), (118, 120, 121, 119), (120, 122, 123, 121), (122, 124, 125, 123), (67, 69, 71, 73, 75, 77, 79, 81, 83, 85, 87, 89, 91, 93, 95, 97, 99, 101, 103, 105, 107, 109, 111, 113, 115, 117, 119, 121, 123, 125, 127, 65), (124, 126, 127, 125), (126, 64, 65, 127), (64, 126, 124, 122, 120, 118, 116, 114, 112, 110, 108, 106, 104, 102, 100, 98, 96, 94, 92, 90, 88, 86, 84, 82, 80, 78, 76, 74, 72, 70, 68, 66), (128, 129, 131, 130), (130, 131, 133, 132), (132, 133, 135, 134), (134, 135, 137, 136), (136, 137, 139, 138), (138, 139, 141, 140), (140, 141, 143, 142), (142, 143, 145, 144), (144, 145, 147, 146), (146, 147, 149, 148), (148, 149, 151, 150), (150, 151, 153, 152), (152, 153, 155, 154), (154, 155, 157, 156), (156, 157, 159, 158), (158, 159, 161, 160), (160, 161, 163, 162), (162, 163, 165, 164), (164, 165, 167, 166), (166, 167, 169, 168), (168, 169, 171, 170), (170, 171, 173, 172), (172, 173, 175, 174), (174, 175, 177, 176), (176, 177, 179, 178), (178, 179, 181, 180), (180, 181, 183, 182), (182, 183, 185, 184), (184, 185, 187, 186), (186, 187, 189, 188), (131, 129, 191, 189, 187, 185, 183, 181, 179, 177, 175, 173, 171, 169, 167, 165, 163, 161, 159, 157, 155, 153, 151, 149, 147, 145, 143, 141, 139, 137, 135, 133), (188, 189, 191, 190), (190, 191, 129, 128), (128, 130, 132, 134, 136, 138, 140, 142, 144, 146, 148, 150, 152, 154, 156, 158, 160, 162, 164, 166, 168, 170, 172, 174, 176, 178, 180, 182, 184, 186, 188, 190), (192, 194, 195, 193), (194, 196, 197, 195), (196, 198, 199, 197), (198, 200, 201, 199), (200, 202, 203, 201), (202, 204, 205, 203), (204, 206, 207, 205), (206, 208, 209, 207), (208, 210, 211, 209), (210, 212, 213, 211), (212, 214, 215, 213), (214, 216, 217, 215), (216, 218, 219, 217), (218, 220, 221, 219), (220, 222, 223, 221), (222, 224, 225, 223), (224, 226, 227, 225), (226, 228, 229, 227), (228, 230, 231, 229), (230, 232, 233, 231), (232, 234, 235, 233), (234, 236, 237, 235), (236, 238, 239, 237), (238, 240, 241, 239), (240, 242, 243, 241), (242, 244, 245, 243), (244, 246, 247, 245), (246, 248, 249, 247), (248, 250, 251, 249), (250, 252, 253, 251), (195, 197, 199, 201, 203, 205, 207, 209, 211, 213, 215, 217, 219, 221, 223, 225, 227, 229, 231, 233, 235, 237, 239, 241, 243, 245, 247, 249, 251, 253, 255, 193), (252, 254, 255, 253), (254, 192, 193, 255), (192, 254, 252, 250, 248, 246, 244, 242, 240, 238, 236, 234, 232, 230, 228, 226, 224, 222, 220, 218, 216, 214, 212, 210, 208, 206, 204, 202, 200, 198, 196, 194), (256, 257, 259, 258), (258, 259, 261, 260), (260, 261, 263, 262), (262, 263, 265, 264), (264, 265, 267, 266), (266, 267, 269, 268), (268, 269, 271, 270), (270, 271, 273, 272), (272, 273, 275, 274), (274, 275, 277, 276), (276, 277, 279, 278), (278, 279, 281, 280), (280, 281, 283, 282), (282, 283, 285, 284), (284, 285, 287, 286), (286, 287, 289, 288), (288, 289, 291, 290), (290, 291, 293, 292), (292, 293, 295, 294), (294, 295, 297, 296), (296, 297, 299, 298), (298, 299, 301, 300), (300, 301, 303, 302), (302, 303, 305, 304), (304, 305, 307, 306), (306, 307, 309, 308), (308, 309, 311, 310), (310, 311, 313, 312), (312, 313, 315, 314), (314, 315, 317, 316), (259, 257, 319, 317, 315, 313, 311, 309, 307, 305, 303, 301, 299, 297, 295, 293, 291, 289, 287, 285, 283, 281, 279, 277, 275, 273, 271, 269, 267, 265, 263, 261), (316, 317, 319, 318), (318, 319, 257, 256), (256, 258, 260, 262, 264, 266, 268, 270, 272, 274, 276, 278, 280, 282, 284, 286, 288, 290, 292, 294, 296, 298, 300, 302, 304, 306, 308, 310, 312, 314, 316, 318), (320, 322, 323, 321), (322, 324, 325, 323), (324, 326, 327, 325), (326, 328, 329, 327), (328, 330, 331, 329), (330, 332, 333, 331), (332, 334, 335, 333), (334, 336, 337, 335), (336, 338, 339, 337), (338, 340, 341, 339), (340, 342, 343, 341), (342, 344, 345, 343), (344, 346, 347, 345), (346, 348, 349, 347), (348, 350, 351, 349), (350, 352, 353, 351), (352, 354, 355, 353), (354, 356, 357, 355), (356, 358, 359, 357), (358, 360, 361, 359), (360, 362, 363, 361), (362, 364, 365, 363), (364, 366, 367, 365), (366, 368, 369, 367), (368, 370, 371, 369), (370, 372, 373, 371), (372, 374, 375, 373), (374, 376, 377, 375), (376, 378, 379, 377), (378, 380, 381, 379), (323, 325, 327, 329, 331, 333, 335, 337, 339, 341, 343, 345, 347, 349, 351, 353, 355, 357, 359, 361, 363, 365, 367, 369, 371, 373, 375, 377, 379, 381, 383, 321), (380, 382, 383, 381), (382, 320, 321, 383), (320, 382, 380, 378, 376, 374, 372, 370, 368, 366, 364, 362, 360, 358, 356, 354, 352, 350, 348, 346, 344, 342, 340, 338, 336, 334, 332, 330, 328, 326, 324, 322)])
_uv = me_cylinder_001.uv_layers.new(name='UVMap')
_uv.uv.foreach_set('vector', [1.0, 0.5, 1.0, 1.0, 0.9688, 1.0, 0.9688, 0.5, 0.9688, 0.5, 0.9688, 1.0, 0.9375, 1.0, 0.9375, 0.5, 0.9375, 0.5, 0.9375, 1.0, 0.9062, 1.0, 0.9062, 0.5, 0.9062, 0.5, 0.9062, 1.0, 0.875, 1.0, 0.875, 0.5, 0.875, 0.5, 0.875, 1.0, 0.8438, 1.0, 0.8438, 0.5, 0.8438, 0.5, 0.8438, 1.0, 0.8125, 1.0, 0.8125, 0.5, 0.8125, 0.5, 0.8125, 1.0, 0.7812, 1.0, 0.7812, 0.5, 0.7812, 0.5, 0.7812, 1.0, 0.75, 1.0, 0.75, 0.5, 0.75, 0.5, 0.75, 1.0, 0.7188, 1.0, 0.7188, 0.5, 0.7188, 0.5, 0.7188, 1.0, 0.6875, 1.0, 0.6875, 0.5, 0.6875, 0.5, 0.6875, 1.0, 0.6562, 1.0, 0.6562, 0.5, 0.6562, 0.5, 0.6562, 1.0, 0.625, 1.0, 0.625, 0.5, 0.625, 0.5, 0.625, 1.0, 0.5938, 1.0, 0.5938, 0.5, 0.5938, 0.5, 0.5938, 1.0, 0.5625, 1.0, 0.5625, 0.5, 0.5625, 0.5, 0.5625, 1.0, 0.5312, 1.0, 0.5312, 0.5, 0.5312, 0.5, 0.5312, 1.0, 0.5, 1.0, 0.5, 0.5, 0.5, 0.5, 0.5, 1.0, 0.4688, 1.0, 0.4688, 0.5, 0.4688, 0.5, 0.4688, 1.0, 0.4375, 1.0, 0.4375, 0.5, 0.4375, 0.5, 0.4375, 1.0, 0.4062, 1.0, 0.4062, 0.5, 0.4062, 0.5, 0.4062, 1.0, 0.375, 1.0, 0.375, 0.5, 0.375, 0.5, 0.375, 1.0, 0.3438, 1.0, 0.3438, 0.5, 0.3438, 0.5, 0.3438, 1.0, 0.3125, 1.0, 0.3125, 0.5, 0.3125, 0.5, 0.3125, 1.0, 0.2812, 1.0, 0.2812, 0.5, 0.2812, 0.5, 0.2812, 1.0, 0.25, 1.0, 0.25, 0.5, 0.25, 0.5, 0.25, 1.0, 0.2188, 1.0, 0.2188, 0.5, 0.2188, 0.5, 0.2188, 1.0, 0.1875, 1.0, 0.1875, 0.5, 0.1875, 0.5, 0.1875, 1.0, 0.1562, 1.0, 0.1562, 0.5, 0.1562, 0.5, 0.1562, 1.0, 0.125, 1.0, 0.125, 0.5, 0.125, 0.5, 0.125, 1.0, 0.09375, 1.0, 0.09375, 0.5, 0.09375, 0.5, 0.09375, 1.0, 0.0625, 1.0, 0.0625, 0.5, 0.2968, 0.4854, 0.25, 0.49, 0.2032, 0.4854, 0.1582, 0.4717, 0.1167, 0.4496, 0.08029, 0.4197, 0.05045, 0.3833, 0.02827, 0.3418, 0.01461, 0.2968, 0.01, 0.25, 0.01461, 0.2032, 0.02827, 0.1582, 0.05045, 0.1167, 0.08029, 0.08029, 0.1167, 0.05045, 0.1582, 0.02827, 0.2032, 0.01461, 0.25, 0.01, 0.2968, 0.01461, 0.3418, 0.02827, 0.3833, 0.05045, 0.4197, 0.08029, 0.4496, 0.1167, 0.4717, 0.1582, 0.4854, 0.2032, 0.49, 0.25, 0.4854, 0.2968, 0.4717, 0.3418, 0.4496, 0.3833, 0.4197, 0.4197, 0.3833, 0.4496, 0.3418, 0.4717, 0.0625, 0.5, 0.0625, 1.0, 0.03125, 1.0, 0.03125, 0.5, 0.03125, 0.5, 0.03125, 1.0, 0.0, 1.0, 0.0, 0.5, 0.75, 0.49, 0.7968, 0.4854, 0.8418, 0.4717, 0.8833, 0.4496, 0.9197, 0.4197, 0.9496, 0.3833, 0.9717, 0.3418, 0.9854, 0.2968, 0.99, 0.25, 0.9854, 0.2032, 0.9717, 0.1582, 0.9496, 0.1167, 0.9197, 0.08029, 0.8833, 0.05045, 0.8418, 0.02827, 0.7968, 0.01461, 0.75, 0.01, 0.7032, 0.01461, 0.6582, 0.02827, 0.6167, 0.05045, 0.5803, 0.08029, 0.5504, 0.1167, 0.5283, 0.1582, 0.5146, 0.2032, 0.51, 0.25, 0.5146, 0.2968, 0.5283, 0.3418, 0.5504, 0.3833, 0.5803, 0.4197, 0.6167, 0.4496, 0.6582, 0.4717, 0.7032, 0.4854, 1.0, 0.5, 0.9688, 0.5, 0.9688, 1.0, 1.0, 1.0, 0.9688, 0.5, 0.9375, 0.5, 0.9375, 1.0, 0.9688, 1.0, 0.9375, 0.5, 0.9062, 0.5, 0.9062, 1.0, 0.9375, 1.0, 0.9062, 0.5, 0.875, 0.5, 0.875, 1.0, 0.9062, 1.0, 0.875, 0.5, 0.8438, 0.5, 0.8438, 1.0, 0.875, 1.0, 0.8438, 0.5, 0.8125, 0.5, 0.8125, 1.0, 0.8438, 1.0, 0.8125, 0.5, 0.7812, 0.5, 0.7812, 1.0, 0.8125, 1.0, 0.7812, 0.5, 0.75, 0.5, 0.75, 1.0, 0.7812, 1.0, 0.75, 0.5, 0.7188, 0.5, 0.7188, 1.0, 0.75, 1.0, 0.7188, 0.5, 0.6875, 0.5, 0.6875, 1.0, 0.7188, 1.0, 0.6875, 0.5, 0.6562, 0.5, 0.6562, 1.0, 0.6875, 1.0, 0.6562, 0.5, 0.625, 0.5, 0.625, 1.0, 0.6562, 1.0, 0.625, 0.5, 0.5938, 0.5, 0.5938, 1.0, 0.625, 1.0, 0.5938, 0.5, 0.5625, 0.5, 0.5625, 1.0, 0.5938, 1.0, 0.5625, 0.5, 0.5312, 0.5, 0.5312, 1.0, 0.5625, 1.0, 0.5312, 0.5, 0.5, 0.5, 0.5, 1.0, 0.5312, 1.0, 0.5, 0.5, 0.4688, 0.5, 0.4688, 1.0, 0.5, 1.0, 0.4688, 0.5, 0.4375, 0.5, 0.4375, 1.0, 0.4688, 1.0, 0.4375, 0.5, 0.4062, 0.5, 0.4062, 1.0, 0.4375, 1.0, 0.4062, 0.5, 0.375, 0.5, 0.375, 1.0, 0.4062, 1.0, 0.375, 0.5, 0.3438, 0.5, 0.3438, 1.0, 0.375, 1.0, 0.3438, 0.5, 0.3125, 0.5, 0.3125, 1.0, 0.3438, 1.0, 0.3125, 0.5, 0.2812, 0.5, 0.2812, 1.0, 0.3125, 1.0, 0.2812, 0.5, 0.25, 0.5, 0.25, 1.0, 0.2812, 1.0, 0.25, 0.5, 0.2188, 0.5, 0.2188, 1.0, 0.25, 1.0, 0.2188, 0.5, 0.1875, 0.5, 0.1875, 1.0, 0.2188, 1.0, 0.1875, 0.5, 0.1562, 0.5, 0.1562, 1.0, 0.1875, 1.0, 0.1562, 0.5, 0.125, 0.5, 0.125, 1.0, 0.1562, 1.0, 0.125, 0.5, 0.09375, 0.5, 0.09375, 1.0, 0.125, 1.0, 0.09375, 0.5, 0.0625, 0.5, 0.0625, 1.0, 0.09375, 1.0, 0.2968, 0.4854, 0.3418, 0.4717, 0.3833, 0.4496, 0.4197, 0.4197, 0.4496, 0.3833, 0.4717, 0.3418, 0.4854, 0.2968, 0.49, 0.25, 0.4854, 0.2032, 0.4717, 0.1582, 0.4496, 0.1167, 0.4197, 0.08029, 0.3833, 0.05045, 0.3418, 0.02827, 0.2968, 0.01461, 0.25, 0.01, 0.2032, 0.01461, 0.1582, 0.02827, 0.1167, 0.05045, 0.08029, 0.08029, 0.05045, 0.1167, 0.02827, 0.1582, 0.01461, 0.2032, 0.01, 0.25, 0.01461, 0.2968, 0.02827, 0.3418, 0.05045, 0.3833, 0.08029, 0.4197, 0.1167, 0.4496, 0.1582, 0.4717, 0.2032, 0.4854, 0.25, 0.49, 0.0625, 0.5, 0.03125, 0.5, 0.03125, 1.0, 0.0625, 1.0, 0.03125, 0.5, 0.0, 0.5, 0.0, 1.0, 0.03125, 1.0, 0.75, 0.49, 0.7032, 0.4854, 0.6582, 0.4717, 0.6167, 0.4496, 0.5803, 0.4197, 0.5504, 0.3833, 0.5283, 0.3418, 0.5146, 0.2968, 0.51, 0.25, 0.5146, 0.2032, 0.5283, 0.1582, 0.5504, 0.1167, 0.5803, 0.08029, 0.6167, 0.05045, 0.6582, 0.02827, 0.7032, 0.01461, 0.75, 0.01, 0.7968, 0.01461, 0.8418, 0.02827, 0.8833, 0.05045, 0.9197, 0.08029, 0.9496, 0.1167, 0.9717, 0.1582, 0.9854, 0.2032, 0.99, 0.25, 0.9854, 0.2968, 0.9717, 0.3418, 0.9496, 0.3833, 0.9197, 0.4197, 0.8833, 0.4496, 0.8418, 0.4717, 0.7968, 0.4854, 1.0, 0.5, 1.0, 1.0, 0.9688, 1.0, 0.9688, 0.5, 0.9688, 0.5, 0.9688, 1.0, 0.9375, 1.0, 0.9375, 0.5, 0.9375, 0.5, 0.9375, 1.0, 0.9062, 1.0, 0.9062, 0.5, 0.9062, 0.5, 0.9062, 1.0, 0.875, 1.0, 0.875, 0.5, 0.875, 0.5, 0.875, 1.0, 0.8438, 1.0, 0.8438, 0.5, 0.8438, 0.5, 0.8438, 1.0, 0.8125, 1.0, 0.8125, 0.5, 0.8125, 0.5, 0.8125, 1.0, 0.7812, 1.0, 0.7812, 0.5, 0.7812, 0.5, 0.7812, 1.0, 0.75, 1.0, 0.75, 0.5, 0.75, 0.5, 0.75, 1.0, 0.7188, 1.0, 0.7188, 0.5, 0.7188, 0.5, 0.7188, 1.0, 0.6875, 1.0, 0.6875, 0.5, 0.6875, 0.5, 0.6875, 1.0, 0.6562, 1.0, 0.6562, 0.5, 0.6562, 0.5, 0.6562, 1.0, 0.625, 1.0, 0.625, 0.5, 0.625, 0.5, 0.625, 1.0, 0.5938, 1.0, 0.5938, 0.5, 0.5938, 0.5, 0.5938, 1.0, 0.5625, 1.0, 0.5625, 0.5, 0.5625, 0.5, 0.5625, 1.0, 0.5312, 1.0, 0.5312, 0.5, 0.5312, 0.5, 0.5312, 1.0, 0.5, 1.0, 0.5, 0.5, 0.5, 0.5, 0.5, 1.0, 0.4688, 1.0, 0.4688, 0.5, 0.4688, 0.5, 0.4688, 1.0, 0.4375, 1.0, 0.4375, 0.5, 0.4375, 0.5, 0.4375, 1.0, 0.4062, 1.0, 0.4062, 0.5, 0.4062, 0.5, 0.4062, 1.0, 0.375, 1.0, 0.375, 0.5, 0.375, 0.5, 0.375, 1.0, 0.3438, 1.0, 0.3438, 0.5, 0.3438, 0.5, 0.3438, 1.0, 0.3125, 1.0, 0.3125, 0.5, 0.3125, 0.5, 0.3125, 1.0, 0.2812, 1.0, 0.2812, 0.5, 0.2812, 0.5, 0.2812, 1.0, 0.25, 1.0, 0.25, 0.5, 0.25, 0.5, 0.25, 1.0, 0.2188, 1.0, 0.2188, 0.5, 0.2188, 0.5, 0.2188, 1.0, 0.1875, 1.0, 0.1875, 0.5, 0.1875, 0.5, 0.1875, 1.0, 0.1562, 1.0, 0.1562, 0.5, 0.1562, 0.5, 0.1562, 1.0, 0.125, 1.0, 0.125, 0.5, 0.125, 0.5, 0.125, 1.0, 0.09375, 1.0, 0.09375, 0.5, 0.09375, 0.5, 0.09375, 1.0, 0.0625, 1.0, 0.0625, 0.5, 0.2968, 0.4854, 0.25, 0.49, 0.2032, 0.4854, 0.1582, 0.4717, 0.1167, 0.4496, 0.08029, 0.4197, 0.05045, 0.3833, 0.02827, 0.3418, 0.01461, 0.2968, 0.01, 0.25, 0.01461, 0.2032, 0.02827, 0.1582, 0.05045, 0.1167, 0.08029, 0.08029, 0.1167, 0.05045, 0.1582, 0.02827, 0.2032, 0.01461, 0.25, 0.01, 0.2968, 0.01461, 0.3418, 0.02827, 0.3833, 0.05045, 0.4197, 0.08029, 0.4496, 0.1167, 0.4717, 0.1582, 0.4854, 0.2032, 0.49, 0.25, 0.4854, 0.2968, 0.4717, 0.3418, 0.4496, 0.3833, 0.4197, 0.4197, 0.3833, 0.4496, 0.3418, 0.4717, 0.0625, 0.5, 0.0625, 1.0, 0.03125, 1.0, 0.03125, 0.5, 0.03125, 0.5, 0.03125, 1.0, 0.0, 1.0, 0.0, 0.5, 0.75, 0.49, 0.7968, 0.4854, 0.8418, 0.4717, 0.8833, 0.4496, 0.9197, 0.4197, 0.9496, 0.3833, 0.9717, 0.3418, 0.9854, 0.2968, 0.99, 0.25, 0.9854, 0.2032, 0.9717, 0.1582, 0.9496, 0.1167, 0.9197, 0.08029, 0.8833, 0.05045, 0.8418, 0.02827, 0.7968, 0.01461, 0.75, 0.01, 0.7032, 0.01461, 0.6582, 0.02827, 0.6167, 0.05045, 0.5803, 0.08029, 0.5504, 0.1167, 0.5283, 0.1582, 0.5146, 0.2032, 0.51, 0.25, 0.5146, 0.2968, 0.5283, 0.3418, 0.5504, 0.3833, 0.5803, 0.4197, 0.6167, 0.4496, 0.6582, 0.4717, 0.7032, 0.4854, 1.0, 0.5, 0.9688, 0.5, 0.9688, 1.0, 1.0, 1.0, 0.9688, 0.5, 0.9375, 0.5, 0.9375, 1.0, 0.9688, 1.0, 0.9375, 0.5, 0.9062, 0.5, 0.9062, 1.0, 0.9375, 1.0, 0.9062, 0.5, 0.875, 0.5, 0.875, 1.0, 0.9062, 1.0, 0.875, 0.5, 0.8438, 0.5, 0.8438, 1.0, 0.875, 1.0, 0.8438, 0.5, 0.8125, 0.5, 0.8125, 1.0, 0.8438, 1.0, 0.8125, 0.5, 0.7812, 0.5, 0.7812, 1.0, 0.8125, 1.0, 0.7812, 0.5, 0.75, 0.5, 0.75, 1.0, 0.7812, 1.0, 0.75, 0.5, 0.7188, 0.5, 0.7188, 1.0, 0.75, 1.0, 0.7188, 0.5, 0.6875, 0.5, 0.6875, 1.0, 0.7188, 1.0, 0.6875, 0.5, 0.6562, 0.5, 0.6562, 1.0, 0.6875, 1.0, 0.6562, 0.5, 0.625, 0.5, 0.625, 1.0, 0.6562, 1.0, 0.625, 0.5, 0.5938, 0.5, 0.5938, 1.0, 0.625, 1.0, 0.5938, 0.5, 0.5625, 0.5, 0.5625, 1.0, 0.5938, 1.0, 0.5625, 0.5, 0.5312, 0.5, 0.5312, 1.0, 0.5625, 1.0, 0.5312, 0.5, 0.5, 0.5, 0.5, 1.0, 0.5312, 1.0, 0.5, 0.5, 0.4688, 0.5, 0.4688, 1.0, 0.5, 1.0, 0.4688, 0.5, 0.4375, 0.5, 0.4375, 1.0, 0.4688, 1.0, 0.4375, 0.5, 0.4062, 0.5, 0.4062, 1.0, 0.4375, 1.0, 0.4062, 0.5, 0.375, 0.5, 0.375, 1.0, 0.4062, 1.0, 0.375, 0.5, 0.3438, 0.5, 0.3438, 1.0, 0.375, 1.0, 0.3438, 0.5, 0.3125, 0.5, 0.3125, 1.0, 0.3438, 1.0, 0.3125, 0.5, 0.2812, 0.5, 0.2812, 1.0, 0.3125, 1.0, 0.2812, 0.5, 0.25, 0.5, 0.25, 1.0, 0.2812, 1.0, 0.25, 0.5, 0.2188, 0.5, 0.2188, 1.0, 0.25, 1.0, 0.2188, 0.5, 0.1875, 0.5, 0.1875, 1.0, 0.2188, 1.0, 0.1875, 0.5, 0.1562, 0.5, 0.1562, 1.0, 0.1875, 1.0, 0.1562, 0.5, 0.125, 0.5, 0.125, 1.0, 0.1562, 1.0, 0.125, 0.5, 0.09375, 0.5, 0.09375, 1.0, 0.125, 1.0, 0.09375, 0.5, 0.0625, 0.5, 0.0625, 1.0, 0.09375, 1.0, 0.2968, 0.4854, 0.3418, 0.4717, 0.3833, 0.4496, 0.4197, 0.4197, 0.4496, 0.3833, 0.4717, 0.3418, 0.4854, 0.2968, 0.49, 0.25, 0.4854, 0.2032, 0.4717, 0.1582, 0.4496, 0.1167, 0.4197, 0.08029, 0.3833, 0.05045, 0.3418, 0.02827, 0.2968, 0.01461, 0.25, 0.01, 0.2032, 0.01461, 0.1582, 0.02827, 0.1167, 0.05045, 0.08029, 0.08029, 0.05045, 0.1167, 0.02827, 0.1582, 0.01461, 0.2032, 0.01, 0.25, 0.01461, 0.2968, 0.02827, 0.3418, 0.05045, 0.3833, 0.08029, 0.4197, 0.1167, 0.4496, 0.1582, 0.4717, 0.2032, 0.4854, 0.25, 0.49, 0.0625, 0.5, 0.03125, 0.5, 0.03125, 1.0, 0.0625, 1.0, 0.03125, 0.5, 0.0, 0.5, 0.0, 1.0, 0.03125, 1.0, 0.75, 0.49, 0.7032, 0.4854, 0.6582, 0.4717, 0.6167, 0.4496, 0.5803, 0.4197, 0.5504, 0.3833, 0.5283, 0.3418, 0.5146, 0.2968, 0.51, 0.25, 0.5146, 0.2032, 0.5283, 0.1582, 0.5504, 0.1167, 0.5803, 0.08029, 0.6167, 0.05045, 0.6582, 0.02827, 0.7032, 0.01461, 0.75, 0.01, 0.7968, 0.01461, 0.8418, 0.02827, 0.8833, 0.05045, 0.9197, 0.08029, 0.9496, 0.1167, 0.9717, 0.1582, 0.9854, 0.2032, 0.99, 0.25, 0.9854, 0.2968, 0.9717, 0.3418, 0.9496, 0.3833, 0.9197, 0.4197, 0.8833, 0.4496, 0.8418, 0.4717, 0.7968, 0.4854, 1.0, 0.5, 1.0, 1.0, 0.9688, 1.0, 0.9688, 0.5, 0.9688, 0.5, 0.9688, 1.0, 0.9375, 1.0, 0.9375, 0.5, 0.9375, 0.5, 0.9375, 1.0, 0.9062, 1.0, 0.9062, 0.5, 0.9062, 0.5, 0.9062, 1.0, 0.875, 1.0, 0.875, 0.5, 0.875, 0.5, 0.875, 1.0, 0.8438, 1.0, 0.8438, 0.5, 0.8438, 0.5, 0.8438, 1.0, 0.8125, 1.0, 0.8125, 0.5, 0.8125, 0.5, 0.8125, 1.0, 0.7812, 1.0, 0.7812, 0.5, 0.7812, 0.5, 0.7812, 1.0, 0.75, 1.0, 0.75, 0.5, 0.75, 0.5, 0.75, 1.0, 0.7188, 1.0, 0.7188, 0.5, 0.7188, 0.5, 0.7188, 1.0, 0.6875, 1.0, 0.6875, 0.5, 0.6875, 0.5, 0.6875, 1.0, 0.6562, 1.0, 0.6562, 0.5, 0.6562, 0.5, 0.6562, 1.0, 0.625, 1.0, 0.625, 0.5, 0.625, 0.5, 0.625, 1.0, 0.5938, 1.0, 0.5938, 0.5, 0.5938, 0.5, 0.5938, 1.0, 0.5625, 1.0, 0.5625, 0.5, 0.5625, 0.5, 0.5625, 1.0, 0.5312, 1.0, 0.5312, 0.5, 0.5312, 0.5, 0.5312, 1.0, 0.5, 1.0, 0.5, 0.5, 0.5, 0.5, 0.5, 1.0, 0.4688, 1.0, 0.4688, 0.5, 0.4688, 0.5, 0.4688, 1.0, 0.4375, 1.0, 0.4375, 0.5, 0.4375, 0.5, 0.4375, 1.0, 0.4062, 1.0, 0.4062, 0.5, 0.4062, 0.5, 0.4062, 1.0, 0.375, 1.0, 0.375, 0.5, 0.375, 0.5, 0.375, 1.0, 0.3438, 1.0, 0.3438, 0.5, 0.3438, 0.5, 0.3438, 1.0, 0.3125, 1.0, 0.3125, 0.5, 0.3125, 0.5, 0.3125, 1.0, 0.2812, 1.0, 0.2812, 0.5, 0.2812, 0.5, 0.2812, 1.0, 0.25, 1.0, 0.25, 0.5, 0.25, 0.5, 0.25, 1.0, 0.2188, 1.0, 0.2188, 0.5, 0.2188, 0.5, 0.2188, 1.0, 0.1875, 1.0, 0.1875, 0.5, 0.1875, 0.5, 0.1875, 1.0, 0.1562, 1.0, 0.1562, 0.5, 0.1562, 0.5, 0.1562, 1.0, 0.125, 1.0, 0.125, 0.5, 0.125, 0.5, 0.125, 1.0, 0.09375, 1.0, 0.09375, 0.5, 0.09375, 0.5, 0.09375, 1.0, 0.0625, 1.0, 0.0625, 0.5, 0.2968, 0.4854, 0.25, 0.49, 0.2032, 0.4854, 0.1582, 0.4717, 0.1167, 0.4496, 0.08029, 0.4197, 0.05045, 0.3833, 0.02827, 0.3418, 0.01461, 0.2968, 0.01, 0.25, 0.01461, 0.2032, 0.02827, 0.1582, 0.05045, 0.1167, 0.08029, 0.08029, 0.1167, 0.05045, 0.1582, 0.02827, 0.2032, 0.01461, 0.25, 0.01, 0.2968, 0.01461, 0.3418, 0.02827, 0.3833, 0.05045, 0.4197, 0.08029, 0.4496, 0.1167, 0.4717, 0.1582, 0.4854, 0.2032, 0.49, 0.25, 0.4854, 0.2968, 0.4717, 0.3418, 0.4496, 0.3833, 0.4197, 0.4197, 0.3833, 0.4496, 0.3418, 0.4717, 0.0625, 0.5, 0.0625, 1.0, 0.03125, 1.0, 0.03125, 0.5, 0.03125, 0.5, 0.03125, 1.0, 0.0, 1.0, 0.0, 0.5, 0.75, 0.49, 0.7968, 0.4854, 0.8418, 0.4717, 0.8833, 0.4496, 0.9197, 0.4197, 0.9496, 0.3833, 0.9717, 0.3418, 0.9854, 0.2968, 0.99, 0.25, 0.9854, 0.2032, 0.9717, 0.1582, 0.9496, 0.1167, 0.9197, 0.08029, 0.8833, 0.05045, 0.8418, 0.02827, 0.7968, 0.01461, 0.75, 0.01, 0.7032, 0.01461, 0.6582, 0.02827, 0.6167, 0.05045, 0.5803, 0.08029, 0.5504, 0.1167, 0.5283, 0.1582, 0.5146, 0.2032, 0.51, 0.25, 0.5146, 0.2968, 0.5283, 0.3418, 0.5504, 0.3833, 0.5803, 0.4197, 0.6167, 0.4496, 0.6582, 0.4717, 0.7032, 0.4854, 1.0, 0.5, 0.9688, 0.5, 0.9688, 1.0, 1.0, 1.0, 0.9688, 0.5, 0.9375, 0.5, 0.9375, 1.0, 0.9688, 1.0, 0.9375, 0.5, 0.9062, 0.5, 0.9062, 1.0, 0.9375, 1.0, 0.9062, 0.5, 0.875, 0.5, 0.875, 1.0, 0.9062, 1.0, 0.875, 0.5, 0.8438, 0.5, 0.8438, 1.0, 0.875, 1.0, 0.8438, 0.5, 0.8125, 0.5, 0.8125, 1.0, 0.8438, 1.0, 0.8125, 0.5, 0.7812, 0.5, 0.7812, 1.0, 0.8125, 1.0, 0.7812, 0.5, 0.75, 0.5, 0.75, 1.0, 0.7812, 1.0, 0.75, 0.5, 0.7188, 0.5, 0.7188, 1.0, 0.75, 1.0, 0.7188, 0.5, 0.6875, 0.5, 0.6875, 1.0, 0.7188, 1.0, 0.6875, 0.5, 0.6562, 0.5, 0.6562, 1.0, 0.6875, 1.0, 0.6562, 0.5, 0.625, 0.5, 0.625, 1.0, 0.6562, 1.0, 0.625, 0.5, 0.5938, 0.5, 0.5938, 1.0, 0.625, 1.0, 0.5938, 0.5, 0.5625, 0.5, 0.5625, 1.0, 0.5938, 1.0, 0.5625, 0.5, 0.5312, 0.5, 0.5312, 1.0, 0.5625, 1.0, 0.5312, 0.5, 0.5, 0.5, 0.5, 1.0, 0.5312, 1.0, 0.5, 0.5, 0.4688, 0.5, 0.4688, 1.0, 0.5, 1.0, 0.4688, 0.5, 0.4375, 0.5, 0.4375, 1.0, 0.4688, 1.0, 0.4375, 0.5, 0.4062, 0.5, 0.4062, 1.0, 0.4375, 1.0, 0.4062, 0.5, 0.375, 0.5, 0.375, 1.0, 0.4062, 1.0, 0.375, 0.5, 0.3438, 0.5, 0.3438, 1.0, 0.375, 1.0, 0.3438, 0.5, 0.3125, 0.5, 0.3125, 1.0, 0.3438, 1.0, 0.3125, 0.5, 0.2812, 0.5, 0.2812, 1.0, 0.3125, 1.0, 0.2812, 0.5, 0.25, 0.5, 0.25, 1.0, 0.2812, 1.0, 0.25, 0.5, 0.2188, 0.5, 0.2188, 1.0, 0.25, 1.0, 0.2188, 0.5, 0.1875, 0.5, 0.1875, 1.0, 0.2188, 1.0, 0.1875, 0.5, 0.1562, 0.5, 0.1562, 1.0, 0.1875, 1.0, 0.1562, 0.5, 0.125, 0.5, 0.125, 1.0, 0.1562, 1.0, 0.125, 0.5, 0.09375, 0.5, 0.09375, 1.0, 0.125, 1.0, 0.09375, 0.5, 0.0625, 0.5, 0.0625, 1.0, 0.09375, 1.0, 0.2968, 0.4854, 0.3418, 0.4717, 0.3833, 0.4496, 0.4197, 0.4197, 0.4496, 0.3833, 0.4717, 0.3418, 0.4854, 0.2968, 0.49, 0.25, 0.4854, 0.2032, 0.4717, 0.1582, 0.4496, 0.1167, 0.4197, 0.08029, 0.3833, 0.05045, 0.3418, 0.02827, 0.2968, 0.01461, 0.25, 0.01, 0.2032, 0.01461, 0.1582, 0.02827, 0.1167, 0.05045, 0.08029, 0.08029, 0.05045, 0.1167, 0.02827, 0.1582, 0.01461, 0.2032, 0.01, 0.25, 0.01461, 0.2968, 0.02827, 0.3418, 0.05045, 0.3833, 0.08029, 0.4197, 0.1167, 0.4496, 0.1582, 0.4717, 0.2032, 0.4854, 0.25, 0.49, 0.0625, 0.5, 0.03125, 0.5, 0.03125, 1.0, 0.0625, 1.0, 0.03125, 0.5, 0.0, 0.5, 0.0, 1.0, 0.03125, 1.0, 0.75, 0.49, 0.7032, 0.4854, 0.6582, 0.4717, 0.6167, 0.4496, 0.5803, 0.4197, 0.5504, 0.3833, 0.5283, 0.3418, 0.5146, 0.2968, 0.51, 0.25, 0.5146, 0.2032, 0.5283, 0.1582, 0.5504, 0.1167, 0.5803, 0.08029, 0.6167, 0.05045, 0.6582, 0.02827, 0.7032, 0.01461, 0.75, 0.01, 0.7968, 0.01461, 0.8418, 0.02827, 0.8833, 0.05045, 0.9197, 0.08029, 0.9496, 0.1167, 0.9717, 0.1582, 0.9854, 0.2032, 0.99, 0.25, 0.9854, 0.2968, 0.9717, 0.3418, 0.9496, 0.3833, 0.9197, 0.4197, 0.8833, 0.4496, 0.8418, 0.4717, 0.7968, 0.4854])
me_cylinder_001.materials.append(mat_material_002)
me_cylinder_001.update()
me_plane = bpy.data.meshes.new('Plane')
me_plane.from_pydata([], [], [])
_uv = me_plane.uv_layers.new(name='UVMap')
_uv.uv.foreach_set('vector', [])
me_plane.materials.append(mat_material_001)
me_plane.update()
me_b_ziercurve_004 = bpy.data.meshes.new('BézierCurve.004')
me_b_ziercurve_004.from_pydata([(-0.05418, -0.008775, 0.03505), (-0.04157, -0.03108, 0.06067), (-0.02434, -0.06155, 0.07005), (-0.02432, -0.06154, -0.06995), (-0.04155, -0.03107, -0.06058), (-0.05417, -0.00877, -0.03495), (-0.05879, -0.0006089, 4.55e-05), (0.09503, 0.06384, 0.03507), (0.1044, 0.04001, 0.0607), (0.1173, 0.007462, 0.07007), (0.1173, 0.007474, -0.06993), (0.1045, 0.04002, -0.06055), (0.09504, 0.06385, -0.03493), (0.09159, 0.07257, 7.421e-05), (0.2247, 0.1037, 0.0351), (0.2298, 0.07864, 0.06072), (0.2368, 0.04435, 0.0701), (0.2368, 0.04436, -0.0699), (0.2298, 0.07865, -0.06052), (0.2247, 0.1037, -0.0349), (0.2228, 0.1129, 0.0001002), (0.338, 0.1156, 0.03512), (0.3379, 0.08995, 0.06074), (0.3377, 0.05495, 0.07012), (0.3377, 0.05497, -0.06988), (0.3379, 0.08996, -0.0605), (0.338, 0.1156, -0.03488), (0.3381, 0.125, 0.000123), (0.4365, 0.1043, 0.03514), (0.431, 0.07929, 0.06076), (0.4235, 0.04511, 0.07013), (0.4235, 0.04512, -0.06987), (0.431, 0.0793, -0.06049), (0.4365, 0.1043, -0.03486), (0.4385, 0.1135, 0.0001413), (0.5209, 0.07667, 0.03515), (0.5111, 0.053, 0.06077), (0.4977, 0.02065, 0.07014), (0.4977, 0.02067, -0.06986), (0.5111, 0.05301, -0.06047), (0.5209, 0.07668, -0.03485), (0.5245, 0.08534, 0.000154), (0.5928, 0.04066, 0.03516), (0.5805, 0.01816, 0.06078), (0.5638, -0.01258, 0.07015), (0.5638, -0.01256, -0.06985), (0.5805, 0.01817, -0.06047), (0.5928, 0.04067, -0.03484), (0.5973, 0.0489, 0.0001604), (0.6552, 0.003941, 0.03516), (0.6425, -0.01833, 0.06078), (0.6252, -0.04874, 0.07015), (0.6252, -0.04872, -0.06985), (0.6425, -0.01831, -0.06047), (0.6552, 0.003952, -0.03484), (0.6599, 0.0121, 0.0001608), (0.7113, -0.0271, 0.03515), (0.7004, -0.05031, 0.06077), (0.6856, -0.08201, 0.07014), (0.6856, -0.08198, -0.06986), (0.7004, -0.05028, -0.06047), (0.7113, -0.02709, -0.03485), (0.7153, -0.0186, 0.0001555), (0.7638, -0.04791, 0.03514), (0.7573, -0.07269, 0.06076), (0.7484, -0.1065, 0.07013), (0.7483, -0.1065, -0.06987), (0.7573, -0.07266, -0.06048), (0.7638, -0.0479, -0.03486), (0.7662, -0.03884, 0.0001456), (0.8174, -0.05585, 0.03513), (0.8172, -0.08148, 0.06074), (0.8171, -0.1165, 0.07011), (0.817, -0.1164, -0.06989), (0.8172, -0.08145, -0.0605), (0.8174, -0.05584, -0.03487), (0.8174, -0.04647, 0.0001313), (0.8797, -0.0474, 0.03511), (0.8862, -0.07218, 0.06072), (0.8952, -0.106, 0.07009), (0.8951, -0.106, -0.06991), (0.8862, -0.07215, -0.06052), (0.8796, -0.04738, -0.03489), (0.8773, -0.03832, 0.0001109), (0.958, -0.01562, 0.03508), (0.9699, -0.03831, 0.06069), (0.9862, -0.0693, 0.07005), (0.9861, -0.06927, -0.06995), (0.9699, -0.03829, -0.06056), (0.958, -0.01561, -0.03492), (0.9536, -0.00731, 8.201e-05)], [], [(0, 7, 13, 6), (1, 8, 7, 0), (2, 9, 8, 1), (4, 11, 10, 3), (5, 12, 11, 4), (6, 13, 12, 5), (7, 14, 20, 13), (8, 15, 14, 7), (9, 16, 15, 8), (11, 18, 17, 10), (12, 19, 18, 11), (13, 20, 19, 12), (14, 21, 27, 20), (15, 22, 21, 14), (16, 23, 22, 15), (18, 25, 24, 17), (19, 26, 25, 18), (20, 27, 26, 19), (21, 28, 34, 27), (22, 29, 28, 21), (23, 30, 29, 22), (25, 32, 31, 24), (26, 33, 32, 25), (27, 34, 33, 26), (28, 35, 41, 34), (29, 36, 35, 28), (30, 37, 36, 29), (32, 39, 38, 31), (33, 40, 39, 32), (34, 41, 40, 33), (35, 42, 48, 41), (36, 43, 42, 35), (37, 44, 43, 36), (39, 46, 45, 38), (40, 47, 46, 39), (41, 48, 47, 40), (42, 49, 55, 48), (43, 50, 49, 42), (44, 51, 50, 43), (46, 53, 52, 45), (47, 54, 53, 46), (48, 55, 54, 47), (49, 56, 62, 55), (50, 57, 56, 49), (51, 58, 57, 50), (53, 60, 59, 52), (54, 61, 60, 53), (55, 62, 61, 54), (56, 63, 69, 62), (57, 64, 63, 56), (58, 65, 64, 57), (60, 67, 66, 59), (61, 68, 67, 60), (62, 69, 68, 61), (63, 70, 76, 69), (64, 71, 70, 63), (65, 72, 71, 64), (67, 74, 73, 66), (68, 75, 74, 67), (69, 76, 75, 68), (70, 77, 83, 76), (71, 78, 77, 70), (72, 79, 78, 71), (74, 81, 80, 73), (75, 82, 81, 74), (76, 83, 82, 75), (77, 84, 90, 83), (78, 85, 84, 77), (79, 86, 85, 78), (81, 88, 87, 80), (82, 89, 88, 81), (83, 90, 89, 82)])
me_b_ziercurve_004.polygons.foreach_set('use_smooth', [True] * 72)
_uv = me_b_ziercurve_004.uv_layers.new(name='UVMap')
_uv.uv.foreach_set('vector', [0.0, 1.0, 0.08333, 1.0, 0.08333, 0.9167, 0.0, 0.9167, 0.0, 0.08333, 0.08333, 0.08333, 0.08333, 0.0, 0.0, 0.0, 0.0, 0.1667, 0.08333, 0.1667, 0.08333, 0.08333, 0.0, 0.08333, 0.0, 0.75, 0.08333, 0.75, 0.08333, 0.6667, 0.0, 0.6667, 0.0, 0.8333, 0.08333, 0.8333, 0.08333, 0.75, 0.0, 0.75, 0.0, 0.9167, 0.08333, 0.9167, 0.08333, 0.8333, 0.0, 0.8333, 0.08333, 1.0, 0.1667, 1.0, 0.1667, 0.9167, 0.08333, 0.9167, 0.08333, 0.08333, 0.1667, 0.08333, 0.1667, 0.0, 0.08333, 0.0, 0.08333, 0.1667, 0.1667, 0.1667, 0.1667, 0.08333, 0.08333, 0.08333, 0.08333, 0.75, 0.1667, 0.75, 0.1667, 0.6667, 0.08333, 0.6667, 0.08333, 0.8333, 0.1667, 0.8333, 0.1667, 0.75, 0.08333, 0.75, 0.08333, 0.9167, 0.1667, 0.9167, 0.1667, 0.8333, 0.08333, 0.8333, 0.1667, 1.0, 0.25, 1.0, 0.25, 0.9167, 0.1667, 0.9167, 0.1667, 0.08333, 0.25, 0.08333, 0.25, 0.0, 0.1667, 0.0, 0.1667, 0.1667, 0.25, 0.1667, 0.25, 0.08333, 0.1667, 0.08333, 0.1667, 0.75, 0.25, 0.75, 0.25, 0.6667, 0.1667, 0.6667, 0.1667, 0.8333, 0.25, 0.8333, 0.25, 0.75, 0.1667, 0.75, 0.1667, 0.9167, 0.25, 0.9167, 0.25, 0.8333, 0.1667, 0.8333, 0.25, 1.0, 0.3333, 1.0, 0.3333, 0.9167, 0.25, 0.9167, 0.25, 0.08333, 0.3333, 0.08333, 0.3333, 0.0, 0.25, 0.0, 0.25, 0.1667, 0.3333, 0.1667, 0.3333, 0.08333, 0.25, 0.08333, 0.25, 0.75, 0.3333, 0.75, 0.3333, 0.6667, 0.25, 0.6667, 0.25, 0.8333, 0.3333, 0.8333, 0.3333, 0.75, 0.25, 0.75, 0.25, 0.9167, 0.3333, 0.9167, 0.3333, 0.8333, 0.25, 0.8333, 0.3333, 1.0, 0.4167, 1.0, 0.4167, 0.9167, 0.3333, 0.9167, 0.3333, 0.08333, 0.4167, 0.08333, 0.4167, 0.0, 0.3333, 0.0, 0.3333, 0.1667, 0.4167, 0.1667, 0.4167, 0.08333, 0.3333, 0.08333, 0.3333, 0.75, 0.4167, 0.75, 0.4167, 0.6667, 0.3333, 0.6667, 0.3333, 0.8333, 0.4167, 0.8333, 0.4167, 0.75, 0.3333, 0.75, 0.3333, 0.9167, 0.4167, 0.9167, 0.4167, 0.8333, 0.3333, 0.8333, 0.4167, 1.0, 0.5, 1.0, 0.5, 0.9167, 0.4167, 0.9167, 0.4167, 0.08333, 0.5, 0.08333, 0.5, 0.0, 0.4167, 0.0, 0.4167, 0.1667, 0.5, 0.1667, 0.5, 0.08333, 0.4167, 0.08333, 0.4167, 0.75, 0.5, 0.75, 0.5, 0.6667, 0.4167, 0.6667, 0.4167, 0.8333, 0.5, 0.8333, 0.5, 0.75, 0.4167, 0.75, 0.4167, 0.9167, 0.5, 0.9167, 0.5, 0.8333, 0.4167, 0.8333, 0.5, 1.0, 0.5833, 1.0, 0.5833, 0.9167, 0.5, 0.9167, 0.5, 0.08333, 0.5833, 0.08333, 0.5833, 0.0, 0.5, 0.0, 0.5, 0.1667, 0.5833, 0.1667, 0.5833, 0.08333, 0.5, 0.08333, 0.5, 0.75, 0.5833, 0.75, 0.5833, 0.6667, 0.5, 0.6667, 0.5, 0.8333, 0.5833, 0.8333, 0.5833, 0.75, 0.5, 0.75, 0.5, 0.9167, 0.5833, 0.9167, 0.5833, 0.8333, 0.5, 0.8333, 0.5833, 1.0, 0.6667, 1.0, 0.6667, 0.9167, 0.5833, 0.9167, 0.5833, 0.08333, 0.6667, 0.08333, 0.6667, 0.0, 0.5833, 0.0, 0.5833, 0.1667, 0.6667, 0.1667, 0.6667, 0.08333, 0.5833, 0.08333, 0.5833, 0.75, 0.6667, 0.75, 0.6667, 0.6667, 0.5833, 0.6667, 0.5833, 0.8333, 0.6667, 0.8333, 0.6667, 0.75, 0.5833, 0.75, 0.5833, 0.9167, 0.6667, 0.9167, 0.6667, 0.8333, 0.5833, 0.8333, 0.6667, 1.0, 0.75, 1.0, 0.75, 0.9167, 0.6667, 0.9167, 0.6667, 0.08333, 0.75, 0.08333, 0.75, 0.0, 0.6667, 0.0, 0.6667, 0.1667, 0.75, 0.1667, 0.75, 0.08333, 0.6667, 0.08333, 0.6667, 0.75, 0.75, 0.75, 0.75, 0.6667, 0.6667, 0.6667, 0.6667, 0.8333, 0.75, 0.8333, 0.75, 0.75, 0.6667, 0.75, 0.6667, 0.9167, 0.75, 0.9167, 0.75, 0.8333, 0.6667, 0.8333, 0.75, 1.0, 0.8333, 1.0, 0.8333, 0.9167, 0.75, 0.9167, 0.75, 0.08333, 0.8333, 0.08333, 0.8333, 0.0, 0.75, 0.0, 0.75, 0.1667, 0.8333, 0.1667, 0.8333, 0.08333, 0.75, 0.08333, 0.75, 0.75, 0.8333, 0.75, 0.8333, 0.6667, 0.75, 0.6667, 0.75, 0.8333, 0.8333, 0.8333, 0.8333, 0.75, 0.75, 0.75, 0.75, 0.9167, 0.8333, 0.9167, 0.8333, 0.8333, 0.75, 0.8333, 0.8333, 1.0, 0.9167, 1.0, 0.9167, 0.9167, 0.8333, 0.9167, 0.8333, 0.08333, 0.9167, 0.08333, 0.9167, 0.0, 0.8333, 0.0, 0.8333, 0.1667, 0.9167, 0.1667, 0.9167, 0.08333, 0.8333, 0.08333, 0.8333, 0.75, 0.9167, 0.75, 0.9167, 0.6667, 0.8333, 0.6667, 0.8333, 0.8333, 0.9167, 0.8333, 0.9167, 0.75, 0.8333, 0.75, 0.8333, 0.9167, 0.9167, 0.9167, 0.9167, 0.8333, 0.8333, 0.8333, 0.9167, 1.0, 1.0, 1.0, 1.0, 0.9167, 0.9167, 0.9167, 0.9167, 0.08333, 1.0, 0.08333, 1.0, 0.0, 0.9167, 0.0, 0.9167, 0.1667, 1.0, 0.1667, 1.0, 0.08333, 0.9167, 0.08333, 0.9167, 0.75, 1.0, 0.75, 1.0, 0.6667, 0.9167, 0.6667, 0.9167, 0.8333, 1.0, 0.8333, 1.0, 0.75, 0.9167, 0.75, 0.9167, 0.9167, 1.0, 0.9167, 1.0, 0.8333, 0.9167, 0.8333])
me_b_ziercurve_004.auto_texspace = False
me_b_ziercurve_004.update()
me_plane_002 = bpy.data.meshes.new('Plane.002')
me_plane_002.from_pydata([(-1.0, -1.0, 0.0), (1.0, -1.0, 0.0), (-1.0, 1.0, 0.0), (1.0, 1.0, 0.0)], [], [(0, 1, 3, 2)])
_uv = me_plane_002.uv_layers.new(name='UVMap')
_uv.uv.foreach_set('vector', [0.0, 0.0, 1.0, 0.0, 1.0, 1.0, 0.0, 1.0])
me_plane_002.materials.append(mat_material_001)
me_plane_002.update()

# ---- objects
ob_cube = bpy.data.objects.new('Cube', me_cube)
ob_cube_001 = bpy.data.objects.new('Cube.001', me_cube_001)
ob_cube_002 = bpy.data.objects.new('Cube.002', me_cube_002)
ob_cylinder = bpy.data.objects.new('Cylinder', me_cylinder)
ob_cylinder_001 = bpy.data.objects.new('Cylinder.001', me_cylinder_001)
ob_plane = bpy.data.objects.new('Plane', me_plane)
ob_camera = bpy.data.objects.new('Camera', cam_camera)
ob_b_ziercurve_001 = bpy.data.objects.new('BézierCurve.001', me_b_ziercurve_004)
ob_plane_001 = bpy.data.objects.new('Plane.001', me_plane_002)
ob_sun = bpy.data.objects.new('Sun', light_sun_001)

# ---- transforms, parenting, visibility, modifiers, constraints
ob_cube.location = (16.42, -13.24, 2.179)
ob_cube.scale = (0.2905, 0.2905, 0.2905)
ob_cube.lock_rotations_4d = False
ob_cube.empty_display_type = 'ARROWS'
ob_cube.lineart.crease_threshold = 0.0
ob_cube_001.location = (16.42, -13.24, 3.263)
ob_cube_001.scale = (0.2905, 0.2905, 0.2432)
ob_cube_002.location = (17.87, -11.78, 10.26)
ob_cube_002.rotation_euler = (0.0, -0.0, 1.571)
ob_cube_002.scale = (1.853, 1.853, 0.9404)
ob_cylinder.location = (22.14, -10.84, 3.282)
ob_cylinder.rotation_euler = (0.0, -0.6608, 0.0)
ob_cylinder.scale = (0.4433, 0.3617, 0.4015)
ob_cylinder_001.location = (19.93, -11.62, 6.123)
ob_cylinder_001.rotation_euler = (1.571, -0.6608, 0.0)
ob_cylinder_001.scale = (0.355, 0.2876, 0.07336)
ob_plane.location = (8.889, 0.1286, 0.3168)
ob_plane.scale = (29.57, 29.57, 29.57)
ob_camera.location = (49.21, -31.43, 19.92)
ob_camera.rotation_euler = (1.158, -3.931e-05, 1.097)
ob_b_ziercurve_001.location = (17.86, -24.48, 0.3842)
ob_b_ziercurve_001.rotation_euler = (-1.57, -0.4464, 1.571)
ob_b_ziercurve_001.scale = (12.89, 12.89, 12.89)
_m = ob_b_ziercurve_001.modifiers.new('Solidify', 'SOLIDIFY')
ob_plane_001.location = (6.225, -9.25, 0.0)
ob_plane_001.scale = (48.22, 48.22, 48.22)
ob_sun.location = (0.0, 0.0, 11.78)
ob_sun.rotation_euler = (0.6904, 0.5367, 0.1971)

# ---- collection membership
col_collection.objects.link(ob_cube)
col_collection.objects.link(ob_cube_001)
col_collection.objects.link(ob_cube_002)
col_collection.objects.link(ob_cylinder)
col_collection.objects.link(ob_cylinder_001)
col_collection.objects.link(ob_plane)
col_collection.objects.link(ob_camera)
col_collection.objects.link(ob_b_ziercurve_001)
col_collection.objects.link(ob_plane_001)
col_collection.objects.link(ob_sun)

# ---- scene / render settings (as saved in the file)
scene.camera = ob_camera
scene.frame_start = 1; scene.frame_end = 250; scene.frame_set(1)
scene.render.engine = 'CYCLES'
scene.cycles.samples = 1000
bpy.context.view_layer.update()
